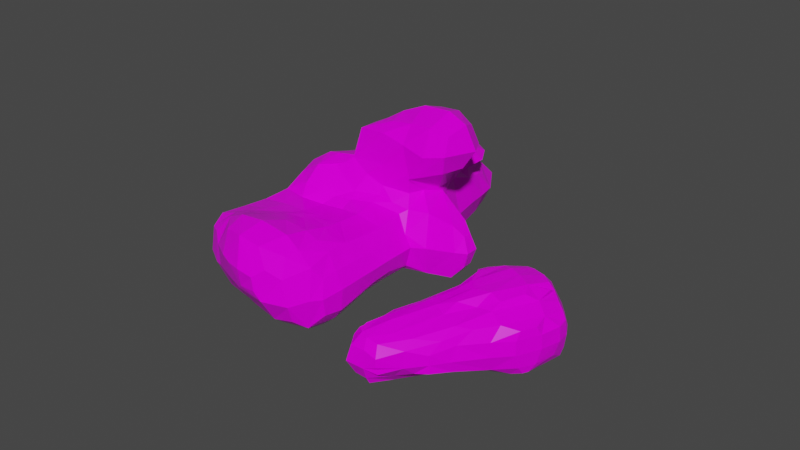 # Source: rocher.blend  (saved by Blender 2.81.16; exported with 4.5.12 LTS)
import bpy
from mathutils import Matrix  # noqa: F401  (used for matrix-valued properties, if any)

bpy.ops.wm.read_factory_settings(use_empty=True)
scene = bpy.context.scene
scene.name = 'Scene'

# ---- collections
col_collection = bpy.data.collections.new('Collection'); scene.collection.children.link(col_collection)

# ---- images (referenced by path relative to the original .blend; pixels are not part of the script)
import os
ASSET_DIR = os.environ.get("B2B_ASSET_DIR", "")  # directory of the original .blend (textures are referenced by path, not embedded)
HERE = os.path.dirname(os.path.abspath(__file__))  # packed textures are extracted next to this script under _unpacked/

def load_image(name, relpath, width, height, colorspace="sRGB"):
    """Load a texture the original file referenced (path relative to the .blend, or extracted next to this script)."""
    p = next((c for c in (os.path.join(HERE, relpath), os.path.join(ASSET_DIR, relpath)) if relpath and os.path.exists(c)), "")
    if p:
        img = bpy.data.images.load(p, check_existing=True)
        img.name = name
    else:  # same state as the original file: an image datablock whose file is absent (Cycles renders it pink)
        img = bpy.data.images.new(name, width, height)
        img.source = "FILE"
        img.filepath = "//" + (relpath or name)
    img.colorspace_settings.name = colorspace
    return img
img_rocher_albdedo = load_image('rocher_albdedo', 'rocher_albdedo.png', 1024, 1024, 'sRGB')
img_rocher_roughness = load_image('rocher_roughness', 'rocher_roughness.png', 1024, 1024, 'Non-Color')

# ---- materials (node trees are filled in below, after node groups)
mat_material = bpy.data.materials.new('Material')
mat_material.alpha_threshold = 0.0
mat_material.use_transparent_shadow = False
mat_material.line_color = (0.0, 0.0, 0.0, 1.0)

# ---- material node trees
mat_material.use_nodes = True; mat_material.node_tree.nodes.clear()
_N = mat_material.node_tree.nodes; _L = mat_material.node_tree.links
n0 = _N.new('ShaderNodeOutputMaterial'); n0.name = 'Material Output'; n0.location = (300, 300)
n1 = _N.new('ShaderNodeBsdfPrincipled'); n1.name = 'Principled BSDF'; n1.location = (10, 300)
n1.distribution = 'GGX'
n1.subsurface_method = 'BURLEY'
n1.inputs[3].default_value = 1.45
n1.inputs[13].default_value = 0.08182
n1.inputs[27].default_value = (0.0, 0.0, 0.0, 1.0)
n1.inputs[28].default_value = 1.0
n2 = _N.new('ShaderNodeTexImage'); n2.name = 'Image Texture'; n2.location = (-280, 280)
n2.image = img_rocher_albdedo
n3 = _N.new('ShaderNodeTexImage'); n3.name = 'Image Texture.001'; n3.location = (-280, 140)
n3.image = img_rocher_roughness
_L.new(n1.outputs[0], n0.inputs[0])
_L.new(n2.outputs[0], n1.inputs[0])
_L.new(n3.outputs[0], n1.inputs[2])
n0.is_active_output = True

# ---- world
world_world = bpy.data.worlds.new('World'); scene.world = world_world
world_world.use_nodes = True; world_world.node_tree.nodes.clear()
_N = world_world.node_tree.nodes; _L = world_world.node_tree.links
n0 = _N.new('ShaderNodeOutputWorld'); n0.name = 'World Output'; n0.location = (300, 300)
n1 = _N.new('ShaderNodeBackground'); n1.name = 'Background'; n1.location = (10, 300)
n1.inputs[0].default_value = (0.05088, 0.05088, 0.05088, 1.0)
_L.new(n1.outputs[0], n0.inputs[0])
n0.is_active_output = True
world_world.color = (0.05088, 0.05088, 0.05088)
world_world.use_sun_shadow = False
world_world.sun_shadow_jitter_overblur = 0.0

# ---- meshes
me_cube = bpy.data.meshes.new('Cube')
me_cube.from_pydata([(-0.6991, -0.7165, -0.1893), (-0.7033, -0.7216, 0.03562), (-1.095, 0.1367, -0.18), (-1.095, 0.1367, -0.1079), (-0.7845, -0.4937, -0.2271), (-0.8894, -0.4937, 0.03562), (-0.9123, -0.03066, -0.277), (-1.056, -0.03066, 0.03431), (-0.2752, -0.7157, -0.6141), (-0.0321, -0.7241, -0.6259), (-0.4324, -0.7519, -0.3538), (-0.4561, -0.8081, 0.03562), (-0.0321, -0.8108, -0.3884), (-0.0321, -0.8961, 0.03562), (-0.2928, -0.4937, -0.6685), (-0.3526, -0.0697, -0.7439), (-0.0321, -0.4937, -0.7543), (-0.0321, -0.0697, -0.9059), (-0.5048, -0.4937, -0.4391), (-0.5646, -0.0697, -0.5115), (-0.6841, -0.7161, 0.3293), (-0.7928, -0.4861, 0.4662), (-0.736, -0.3396, 0.7075), (-0.9447, -0.0697, 0.4597), (-0.7646, -0.0697, 0.7636), (-0.4513, -0.7586, 0.4662), (-0.3067, -0.7244, 0.7304), (-0.0321, -0.8466, 0.4597), (-0.0321, -0.743, 0.7629), (-0.5894, -0.6223, 0.612), (-0.4513, -0.4861, 0.7866), (-0.4278, -0.0273, 0.9702), (-0.0321, -0.4937, 0.9008), (-0.02619, -0.04658, 1.034), (0.1191, 0.1102, 1.14), (-0.7486, 0.4545, -0.6878), (-0.7787, 0.7784, -0.7168), (-1.096, 0.3434, -0.1819), (-1.111, 0.3825, -0.009792), (-1.096, 0.6221, -0.1819), (-1.117, 0.6644, 0.01576), (-0.9204, 0.3246, -0.3771), (-1.077, 0.309, 0.05685), (-0.9959, 0.7694, -0.3493), (-1.066, 0.834, 0.01576), (-0.735, 1.028, -0.6682), (-0.8054, 1.065, -0.3884), (-0.8471, 1.081, 0.03562), (-0.4803, 0.3296, -0.8053), (-0.4137, 0.7895, -0.9333), (0.04767, 0.5216, -1.033), (-0.06904, 0.3699, -0.9955), (-0.02527, 0.7229, -1.031), (-0.09822, 0.812, -1.005), (-0.6377, 0.1718, -0.5686), (-0.4561, 1.064, -0.7402), (-0.0321, 1.081, -0.7843), (-0.4561, 1.167, -0.3884), (-0.4561, 1.198, 0.03562), (-0.0321, 1.196, -0.3884), (-0.0321, 1.218, 0.03562), (-1.142, 0.4858, 0.4597), (-1.115, 0.5244, 0.8837), (-1.132, 0.7526, 0.4419), (-1.111, 0.7442, 0.8949), (-1.013, 0.2738, 0.4597), (-0.8742, 0.3349, 0.8933), (-1.075, 0.9222, 0.4419), (-1.011, 0.9138, 0.8949), (-1.094, 0.5604, 1.1), (-1.094, 0.6599, 1.1), (-0.8802, 0.5265, 1.196), (-0.8466, 0.7921, 1.181), (-0.9055, 1.059, 0.4419), (-0.8409, 1.026, 0.8949), (-0.683, 0.9958, 1.104), (-0.4278, 0.203, 1.06), (-0.1636, 0.1493, 1.091), (-0.4278, 0.3727, 1.239), (-0.4561, 0.7784, 1.314), (-0.02619, 0.3161, 1.251), (-0.0321, 0.7784, 1.319), (-0.4561, 1.181, 0.4597), (-0.4561, 1.105, 0.8837), (-0.0321, 1.19, 0.4597), (-0.0321, 1.12, 0.8837), (-0.4561, 1.018, 1.136), (-0.0321, 1.034, 1.158), (0.2325, -0.7203, -0.6206), (0.3177, -0.7611, -0.3884), (0.4282, -0.8036, -0.003366), (0.7015, -0.7305, 0.112), (0.2609, -0.4937, -0.6863), (0.3828, -0.03284, -0.7397), (0.6196, 0.1331, -0.6166), (0.493, -0.5317, -0.3944), (0.5937, -0.6983, -0.1707), (0.518, -0.1496, -0.5397), (0.816, -0.3904, -0.2476), (0.8647, -0.4999, 0.02138), (0.7829, -0.03284, -0.476), (1.063, -0.2928, -0.1907), (1.06, -0.2936, 0.05752), (1.099, -0.0697, -0.2785), (1.144, -0.1121, 0.05752), (0.3732, -0.7866, 0.4929), (0.2193, -0.7367, 0.7346), (0.7015, -0.7305, 0.3737), (0.502, -0.6823, 0.6564), (0.3732, -0.522, 0.7851), (0.3785, -0.04658, 0.9645), (0.843, -0.4863, 0.4969), (0.7017, -0.3996, 0.7109), (0.9844, -0.1633, 0.6201), (0.8295, -0.0105, 0.86), (0.2282, 0.1102, 1.14), (1.047, -0.2904, 0.3374), (1.104, -0.04107, 0.4711), (1.056, 0.1194, 0.7886), (0.3199, 0.5216, -1.033), (0.4335, 0.3699, -0.9375), (0.3909, 0.6564, -1.031), (0.4619, 0.7677, -1.003), (0.7829, 0.3336, -0.7676), (0.7736, 0.7363, -0.9464), (0.9023, 0.1785, -0.5809), (0.3919, 1.072, -0.7797), (0.816, 1.042, -0.7301), (0.3919, 1.178, -0.3884), (0.3919, 1.192, 0.03562), (0.816, 1.118, -0.3884), (0.816, 1.131, 0.03562), (1.24, 0.4751, -0.6988), (1.229, 0.7624, -0.7154), (1.456, 0.5498, -0.6105), (1.456, 0.6105, -0.6105), (1.233, 0.2797, -0.4191), (1.345, 0.2388, 0.03562), (1.348, 0.8837, -0.3884), (1.408, 0.9254, 0.03562), (1.502, 0.4989, -0.3884), (1.54, 0.4508, 0.03562), (1.502, 0.6717, -0.3884), (1.54, 0.7134, 0.03562), (1.081, 1.011, -0.6609), (1.136, 1.033, -0.3884), (1.196, 1.04, 0.03562), (0.5109, 0.253, 1.034), (0.5838, 0.9724, 1.071), (0.8369, 0.339, 1.036), (0.8411, 0.81, 1.004), (0.4069, 0.4096, 1.302), (0.4434, 0.7694, 1.299), (0.7414, 0.4373, 1.186), (0.7166, 0.6897, 1.217), (0.3919, 1.148, 0.4597), (0.4223, 1.056, 0.9115), (0.816, 1.087, 0.4597), (0.816, 1.022, 0.7939), (0.3012, 1.016, 1.133), (1.321, 0.2439, 0.4597), (1.215, 0.3567, 0.8255), (1.382, 0.9206, 0.4597), (1.232, 0.7899, 0.7829), (1.524, 0.4559, 0.4597), (1.494, 0.4997, 0.7027), (1.524, 0.7086, 0.4597), (1.494, 0.6563, 0.7027), (1.17, 1.023, 0.4597), (1.085, 1.004, 0.7176), (-5.903, -1.277, 0.5882), (-6.04, -1.348, 1.01), (-5.958, -1.324, 1.471), (-6.127, -1.128, 0.5843), (-6.229, -1.012, 0.636), (-6.345, -1.161, 1.001), (-6.209, -1.143, 1.46), (-6.472, -0.9898, 1.017), (-6.358, -0.9682, 1.411), (-4.171, -1.477, 0.5715), (-4.277, -1.547, 1.021), (-4.241, -1.558, 1.688), (-5.132, -1.447, 0.3873), (-5.286, -1.149, -0.05802), (-5.526, -1.335, 0.2469), (-4.475, -1.282, -0.114), (-4.55, -1.437, 0.2061), (-4.844, -1.202, -0.2241), (-5.0, -1.282, -0.03233), (-5.275, -1.528, 0.9889), (-5.171, -1.504, 1.75), (-5.688, -1.443, 0.9304), (-5.655, -1.369, 1.85), (-4.634, -1.549, 0.9458), (-4.717, -1.52, 1.811), (-5.209, -1.137, 2.004), (-3.733, -1.432, 0.4841), (-3.065, -1.368, 0.3646), (-3.642, -1.539, 1.034), (-3.5, -1.586, 1.758), (-2.705, -1.514, 1.18), (-2.656, -1.544, 1.722), (-2.958, -1.509, 0.9896), (-3.125, -1.574, 1.702), (-4.006, -1.242, -0.2031), (-3.853, -1.352, 0.1141), (-4.226, -1.095, -0.4777), (-3.349, -1.163, -0.2517), (-3.205, -1.263, 0.04329), (-3.604, -0.9789, -0.5734), (-5.376, -1.088, -0.06378), (-5.939, -1.087, 0.2492), (-6.144, -0.8859, 0.3572), (-5.223, -0.9744, -0.2345), (-5.539, -0.939, -0.0362), (-5.359, -0.736, -0.1815), (-5.664, -0.7877, 0.007631), (-5.953, -1.098, 1.793), (-6.549, -0.8689, 1.001), (-6.281, -0.8654, 1.716), (-5.17, -0.9711, 1.973), (-5.446, -0.7524, 1.854), (-6.304, -0.6248, 0.4498), (-6.459, -0.3949, 0.4933), (-5.527, -0.5032, -0.0797), (-5.854, -0.5558, 0.07297), (-5.793, -0.2835, -0.05397), (-6.178, -0.3446, 0.1472), (-6.625, -0.6756, 1.013), (-6.497, -0.6173, 1.807), (-6.759, -0.4408, 1.074), (-6.723, -0.4859, 1.868), (-5.715, -0.5568, 1.838), (-4.549, -0.8635, -0.535), (-4.797, -0.6311, -0.4221), (-3.925, -0.7696, -0.5997), (-4.212, -0.5411, -0.4072), (-4.729, -0.8143, 1.968), (-4.74, -0.6613, 1.916), (-4.251, -0.5712, 1.942), (-5.141, -0.4352, -0.2284), (-5.465, -0.229, -0.1649), (-4.482, -0.3041, -0.1382), (-4.356, -0.1773, -0.04716), (-4.844, -0.1244, -0.05157), (-4.532, -0.07328, 0.008682), (-5.219, -0.409, 1.75), (-5.149, -0.2845, 1.959), (-4.581, -0.2917, 1.804), (-4.732, -0.1827, 1.975), (-4.154, -1.483, 2.147), (-5.011, -1.366, 2.043), (-5.113, -1.297, 2.057), (-4.59, -1.391, 2.24), (-4.886, -1.175, 2.122), (-3.708, -1.502, 2.365), (-2.738, -1.505, 2.014), (-2.997, -1.471, 2.471), (-3.965, -1.338, 2.548), (-4.232, -1.075, 2.268), (-3.294, -1.226, 2.62), (-3.617, -0.9695, 2.333), (-4.874, -1.012, 2.038), (-6.24, -0.5111, 2.059), (-6.639, -0.428, 2.206), (-5.969, -0.4733, 2.148), (-6.112, -0.3302, 2.575), (-5.966, -0.1912, 2.72), (-4.467, -0.8552, 2.06), (-4.377, -0.7047, 2.013), (-4.0, -0.7495, 2.065), (-4.131, -0.6568, 1.995), (-5.523, -0.3782, 2.033), (-5.774, -0.1862, 2.647), (-5.579, -0.1193, 2.735), (-4.866, -0.1144, 2.144), (-5.245, -0.06153, 2.701), (-6.708, -0.1737, 0.5339), (-7.001, 0.04148, 0.5691), (-6.155, -0.08218, -0.1512), (-6.45, -0.1366, 0.08948), (-6.445, 0.1348, -0.1444), (-6.814, 0.07571, 0.1782), (-6.886, -0.2016, 0.9714), (-6.98, -0.2547, 1.945), (-7.134, 0.01917, 0.9272), (-7.2, 0.0292, 1.784), (-7.131, 0.166, 0.6198), (-6.596, 0.2952, -0.08449), (-7.041, 0.2998, 0.2334), (-7.173, 0.5445, 0.2358), (-7.333, 0.1932, 1.005), (-7.308, 0.1902, 1.673), (-7.357, 0.3159, 0.9438), (-7.274, 0.3479, 1.808), (-7.39, 0.5173, 1.043), (-7.263, 0.527, 1.488), (-5.779, -0.02078, -0.3177), (-6.064, 0.2012, -0.3556), (-5.036, 0.08427, -0.1591), (-4.689, 0.04213, -0.04174), (-5.401, 0.3085, -0.2545), (-6.374, 0.4193, -0.222), (-6.721, 0.4492, -0.03087), (-6.611, 0.6362, -0.1282), (-6.854, 0.5936, -0.02511), (-5.707, 0.5208, -0.1687), (-5.963, 0.7175, -0.1047), (-5.829, 0.8107, -0.0381), (-6.818, 0.605, 1.933), (-5.993, 0.7083, 1.998), (-7.378, 0.731, 0.3495), (-7.517, 0.7495, 0.983), (-7.251, 0.7194, 1.443), (-6.599, 0.7918, -0.0773), (-7.247, 0.8626, 0.1155), (-7.11, 1.045, 0.3125), (-6.365, 0.8304, -0.07233), (-6.461, 0.9711, -0.0245), (-6.828, 1.187, 0.2328), (-7.441, 0.897, 1.023), (-7.015, 0.8542, 1.662), (-7.292, 1.054, 0.9785), (-6.963, 1.025, 1.506), (-6.463, 0.9717, 1.808), (-7.115, 1.213, 0.9766), (-6.713, 1.167, 1.623), (-6.776, 1.374, 0.3328), (-6.899, 1.586, 1.052), (-6.755, 1.367, 1.537), (-6.842, -0.2816, 2.414), (-7.045, 0.04023, 2.219), (-6.468, -0.1519, 2.744), (-6.104, -0.1124, 2.827), (-6.847, 0.08562, 2.498), (-6.289, 0.05996, 2.718), (-7.137, 0.1648, 2.042), (-6.992, 0.2945, 2.391), (-6.966, 0.5049, 2.123), (-5.496, -0.004108, 2.943), (-6.345, 0.2253, 2.662), (-5.807, 0.2288, 2.86), (-4.837, 0.0116, 2.616), (-5.439, -0.04187, 2.922), (-5.818, 0.2842, 2.942), (-5.312, 0.02739, 3.832), (-4.963, 0.2227, 4.105), (-5.494, 0.2003, 3.854), (-5.067, 0.282, 4.105), (-6.589, 0.4288, 2.553), (-6.159, 0.4451, 2.787), (-6.699, 0.5178, 2.419), (-6.263, 0.5956, 2.736), (-5.431, 0.4531, 3.168), (-6.781, 0.5604, 2.203), (-6.113, 0.7224, 2.798), (-5.27, 0.4654, 3.41), (-6.704, 0.9604, 2.338), (-6.158, 0.9742, 2.79), (-6.938, 1.248, 2.35), (-6.221, 1.111, 2.72), (-2.237, -1.275, 0.2706), (-1.732, -1.167, 0.3874), (-2.191, -1.458, 1.247), (-2.239, -1.466, 1.631), (-2.057, -1.411, 0.9829), (-2.063, -1.358, 1.863), (-1.607, -1.218, 0.9053), (-1.807, -1.236, 1.616), (-2.677, -1.06, -0.3081), (-2.553, -1.182, -0.04718), (-2.97, -0.8811, -0.5203), (-2.202, -0.9438, -0.2373), (-1.725, -1.023, 0.09218), (-2.408, -0.7851, -0.3287), (-2.091, -0.7178, -0.01545), (-1.58, -1.014, 0.9619), (-1.911, -0.9555, 1.724), (-2.271, -0.7394, 1.885), (-1.653, -0.8666, 0.3962), (-1.874, -0.6824, 0.3154), (-1.596, -0.8906, 0.905), (-1.832, -0.8525, 1.379), (-1.813, -0.6731, 0.96), (-2.003, -0.7038, 1.426), (-3.282, -0.6494, -0.4486), (-3.561, -0.4146, -0.201), (-3.437, -0.2933, -0.04392), (-2.77, -0.5641, -0.2157), (-2.46, -0.5141, 0.04183), (-3.127, -0.4166, -0.1061), (-2.88, -0.304, 0.09102), (-3.168, -0.538, 2.003), (-3.556, -0.4524, 1.983), (-2.575, -0.5316, 1.865), (-2.874, -0.319, 1.793), (-3.956, -0.2855, -0.1054), (-3.866, -0.1993, -0.03778), (-4.196, -0.01679, 0.01947), (-3.12, -0.1018, 0.1721), (-3.588, 0.1993, 0.1078), (-3.892, -0.2293, 1.919), (-4.236, -0.01964, 2.012), (-3.172, -0.1062, 1.77), (-3.644, 0.1642, 1.812), (-2.228, -0.4755, 0.3911), (-2.564, -0.2707, 0.4866), (-2.135, -0.4595, 0.9706), (-2.309, -0.4909, 1.426), (-2.449, -0.249, 0.9765), (-2.629, -0.2814, 1.396), (-2.885, -0.06089, 0.5188), (-3.358, 0.1925, 0.3076), (-2.766, -0.0388, 0.9853), (-2.941, -0.07011, 1.362), (-3.151, 0.2075, 0.9612), (-3.334, 0.1776, 1.31), (-2.548, -1.452, 2.015), (-2.486, -1.355, 2.33), (-2.187, -1.149, 2.038), (-2.642, -1.074, 2.406), (-2.929, -0.8611, 2.272), (-2.285, -1.017, 2.108), (-2.582, -0.7989, 2.099), (-3.22, -0.6391, 2.104), (-3.64, -0.5659, 2.037), (-2.84, -0.6585, 2.045), (-4.327, 0.06605, 2.141), (-3.969, 0.1406, 2.039), (-4.737, 0.2089, -0.09314), (-4.456, 0.1819, -0.04074), (-4.945, 0.3842, -0.09806), (-4.638, 0.4355, -0.03134), (-3.674, 0.2691, 0.01101), (-4.134, 0.5904, 0.01305), (-3.601, 0.2518, 1.909), (-5.335, 0.5819, -0.0629), (-5.026, 0.6335, -0.00174), (-5.55, 0.6818, -0.04883), (-5.419, 0.8079, -0.006979), (-4.334, 0.7919, 0.1977), (-4.751, 0.9528, 0.2058), (-5.46, 0.8496, 2.01), (-4.266, 0.8861, 0.9299), (-4.268, 0.7806, 1.997), (-4.486, 0.9648, 0.9381), (-4.704, 0.9234, 2.061), (-3.101, 0.3703, 0.07742), (-3.528, 0.6867, 0.08916), (-2.515, 0.5354, 0.1202), (-2.772, 0.7167, 0.14), (-2.896, 0.3245, 0.9739), (-3.19, 0.4028, 1.887), (-3.462, 0.7676, 0.9759), (-3.912, 0.6729, 2.13), (-2.266, 0.5232, 1.024), (-2.504, 0.5454, 1.727), (-2.953, 0.798, 1.021), (-2.732, 0.7074, 1.723), (-4.046, 0.73, 0.2766), (-3.968, 0.7847, 0.9111), (-4.057, 0.7324, 1.665), (-5.592, 1.069, 0.03891), (-5.927, 1.284, 0.09461), (-5.133, 1.149, 0.2856), (-5.521, 1.348, 0.3815), (-5.587, 1.075, 1.959), (-5.922, 1.294, 1.857), (-4.916, 1.185, 0.9873), (-5.069, 1.17, 1.773), (-5.32, 1.389, 0.9792), (-5.507, 1.356, 1.592), (-6.403, 1.561, 0.337), (-5.818, 1.483, 0.4956), (-6.56, 1.728, 1.017), (-6.397, 1.545, 1.578), (-5.708, 1.551, 0.9533), (-5.812, 1.473, 1.42), (-2.283, 0.6315, 0.5029), (-2.427, 0.7255, 0.5064), (-2.124, 0.639, 0.9844), (-2.317, 0.6309, 1.429), (-2.317, 0.764, 0.9841), (-2.449, 0.7169, 1.425), (-4.394, 0.1077, 2.392), (-4.373, 0.1135, 3.044), (-3.832, 0.3005, 2.28), (-3.644, 0.2625, 2.939), (-4.446, 0.123, 3.942), (-4.552, 0.2381, 4.199), (-5.103, 0.4117, 4.032), (-4.848, 0.3996, 4.327), (-3.773, 0.2225, 3.787), (-3.933, 0.3327, 4.306), (-4.267, 0.53, 4.621), (-5.096, 0.6484, 3.111), (-5.449, 0.8791, 2.022), (-5.172, 0.7687, 2.993), (-4.381, 0.8268, 2.063), (-4.438, 0.8661, 3.166), (-4.557, 0.9882, 2.292), (-4.733, 0.971, 2.868), (-5.046, 0.5704, 3.691), (-4.811, 0.5774, 4.234), (-4.542, 0.8161, 3.731), (-4.41, 0.7281, 4.445), (-3.821, 0.4499, 2.305), (-3.636, 0.2589, 2.803), (-3.836, 0.6111, 2.273), (-3.539, 0.628, 2.896), (-2.864, 0.4879, 3.159), (-2.944, 0.7089, 3.184), (-3.038, 0.3051, 3.652), (-3.264, 0.4155, 4.374), (-3.458, 0.6476, 4.688), (-2.55, 0.4493, 3.787), (-2.738, 0.5125, 4.271), (-2.695, 0.794, 3.734), (-2.864, 0.7142, 4.468), (-4.061, 0.7391, 2.24), (-4.088, 0.8573, 2.96), (-4.31, 0.8897, 2.655), (-4.309, 0.8905, 2.756), (-3.339, 0.846, 3.285), (-3.78, 0.9413, 3.707), (-3.883, 0.8228, 4.478), (-3.207, 0.9196, 3.719), (-3.278, 0.8498, 4.269), (-5.689, 1.054, 2.061), (-5.648, 1.065, 2.907), (-6.496, 1.472, 2.346), (-5.852, 1.203, 2.804), (-4.856, 1.279, 2.383), (-5.115, 1.156, 2.818), (-5.325, 1.39, 2.436), (-5.486, 1.242, 2.744)], [], [(4, 5, 7, 6), (2, 6, 7, 3), (10, 12, 13, 11), (14, 15, 17, 16), (0, 10, 11, 1), (4, 6, 19, 18), (8, 14, 16, 9), (0, 1, 5, 4), (8, 9, 12, 10), (14, 18, 19, 15), (8, 10, 18, 14), (0, 4, 18, 10), (21, 22, 24, 23), (25, 27, 28, 26), (32, 33, 31, 30), (21, 29, 30, 22), (30, 31, 24, 22), (25, 26, 30, 29), (28, 32, 30, 26), (25, 29, 21, 20), (37, 38, 40, 39), (40, 44, 43, 39), (37, 39, 43, 41), (50, 51, 53, 52), (48, 49, 53, 51), (58, 60, 59, 57), (35, 36, 49, 48), (47, 58, 57, 46), (49, 55, 56, 53), (43, 44, 47, 46), (35, 41, 43, 36), (57, 59, 56, 55), (36, 43, 46, 45), (35, 48, 54, 41), (46, 57, 55, 45), (36, 45, 55, 49), (61, 62, 64, 63), (61, 65, 66, 62), (64, 68, 67, 63), (71, 72, 70, 69), (80, 81, 79, 78), (83, 85, 84, 82), (78, 79, 72, 71), (74, 83, 82, 73), (67, 68, 74, 73), (81, 87, 86, 79), (62, 69, 70, 64), (62, 66, 71, 69), (70, 72, 68, 64), (76, 77, 80, 78), (86, 87, 85, 83), (68, 72, 75, 74), (66, 76, 78, 71), (75, 86, 83, 74), (79, 86, 75, 72), (95, 98, 99, 96), (95, 97, 100, 98), (103, 104, 102, 101), (98, 101, 102, 99), (98, 100, 103, 101), (95, 96, 90, 89), (90, 96, 99, 91), (93, 97, 95, 92), (93, 94, 100, 97), (92, 95, 89, 88), (113, 114, 112, 111), (108, 111, 112, 109), (112, 114, 110, 109), (113, 117, 118, 114), (116, 117, 113, 111), (108, 109, 106, 105), (107, 111, 108, 105), (121, 122, 120, 119), (120, 122, 124, 123), (129, 131, 130, 128), (132, 133, 135, 134), (142, 143, 141, 140), (136, 140, 141, 137), (139, 143, 142, 138), (123, 124, 133, 132), (131, 146, 145, 130), (122, 126, 127, 124), (145, 146, 139, 138), (128, 130, 127, 126), (135, 142, 140, 134), (132, 134, 140, 136), (138, 142, 135, 133), (144, 145, 138, 133), (123, 132, 136, 125), (130, 145, 144, 127), (124, 127, 144, 133), (153, 154, 152, 151), (156, 158, 157, 155), (166, 167, 165, 164), (160, 164, 165, 161), (163, 167, 166, 162), (165, 167, 163, 161), (161, 163, 150, 149), (158, 169, 168, 157), (150, 158, 156, 148), (168, 169, 163, 162), (150, 154, 153, 149), (147, 149, 153, 151), (152, 154, 150, 148), (156, 159, 152, 148), (163, 169, 158, 150), (12, 89, 90, 13), (16, 17, 93, 92), (9, 88, 89, 12), (9, 16, 92, 88), (27, 105, 106, 28), (109, 110, 33, 32), (33, 110, 115, 34), (106, 109, 32, 28), (50, 119, 120, 51), (53, 122, 121, 52), (50, 52, 121, 119), (60, 129, 128, 59), (59, 128, 126, 56), (53, 56, 126, 122), (151, 152, 81, 80), (85, 156, 155, 84), (87, 159, 156, 85), (152, 159, 87, 81), (15, 48, 51, 17), (2, 3, 38, 37), (2, 37, 41, 6), (7, 42, 38, 3), (15, 19, 54, 48), (6, 41, 54, 19), (93, 120, 123, 94), (136, 137, 104, 103), (123, 125, 100, 94), (100, 125, 136, 103), (23, 24, 66, 65), (33, 77, 76, 31), (33, 34, 80, 77), (31, 76, 66, 24), (114, 149, 147, 110), (160, 161, 118, 117), (147, 151, 115, 110), (118, 161, 149, 114), (5, 21, 23, 7), (11, 13, 27, 25), (1, 20, 21, 5), (1, 11, 25, 20), (38, 61, 63, 40), (38, 42, 65, 61), (63, 67, 44, 40), (82, 84, 60, 58), (44, 67, 73, 47), (73, 82, 58, 47), (90, 91, 107, 105), (104, 117, 116, 102), (99, 111, 107, 91), (99, 102, 116, 111), (155, 157, 131, 129), (143, 166, 164, 141), (137, 141, 164, 160), (162, 166, 143, 139), (146, 168, 162, 139), (157, 168, 146, 131), (7, 23, 65, 42), (137, 160, 117, 104), (13, 90, 105, 27), (84, 155, 129, 60), (17, 51, 120, 93), (115, 151, 80, 34), (175, 176, 178, 177), (173, 175, 177, 174), (185, 186, 188, 187), (183, 187, 188, 184), (182, 184, 188, 186), (189, 190, 192, 191), (189, 193, 194, 190), (200, 201, 203, 202), (198, 202, 203, 199), (204, 207, 208, 205), (204, 206, 209, 207), (180, 198, 199, 181), (185, 204, 205, 186), (185, 187, 206, 204), (196, 205, 208, 197), (180, 181, 194, 193), (182, 189, 191, 184), (182, 186, 193, 189), (196, 197, 202, 198), (179, 180, 193, 186), (179, 196, 198, 180), (179, 186, 205, 196), (213, 214, 216, 215), (211, 214, 213, 210), (211, 212, 216, 214), (220, 221, 219, 217), (224, 225, 227, 226), (222, 223, 227, 225), (228, 229, 231, 230), (233, 234, 236, 235), (244, 245, 243, 242), (240, 241, 244, 242), (248, 249, 247, 246), (213, 215, 234, 233), (237, 238, 221, 220), (224, 226, 241, 240), (215, 216, 225, 224), (212, 222, 225, 216), (234, 240, 242, 236), (218, 219, 229, 228), (221, 232, 229, 219), (239, 248, 246, 238), (222, 228, 230, 223), (212, 218, 228, 222), (215, 224, 240, 234), (238, 246, 232, 221), (171, 191, 192, 172), (170, 184, 191, 171), (173, 174, 212, 211), (178, 219, 218, 177), (217, 219, 178, 176), (177, 218, 212, 174), (171, 172, 176, 175), (170, 171, 175, 173), (183, 184, 211, 210), (183, 210, 213, 187), (206, 233, 235, 209), (195, 220, 217, 192), (187, 213, 233, 206), (170, 173, 211, 184), (192, 217, 176, 172), (253, 254, 252, 251), (260, 261, 259, 258), (258, 259, 254, 253), (257, 260, 258, 255), (255, 258, 253, 250), (265, 266, 264, 263), (270, 271, 269, 268), (273, 275, 276, 274), (266, 273, 274, 267), (272, 273, 266, 265), (261, 270, 268, 259), (259, 268, 262, 254), (279, 280, 282, 281), (277, 278, 282, 280), (283, 284, 286, 285), (293, 294, 296, 295), (292, 294, 293, 291), (297, 298, 301, 299), (302, 303, 305, 304), (302, 304, 307, 306), (279, 281, 298, 297), (289, 303, 302, 288), (289, 290, 305, 303), (281, 282, 289, 288), (278, 287, 289, 282), (298, 302, 306, 301), (285, 286, 292, 291), (277, 283, 285, 278), (289, 293, 295, 290), (291, 293, 289, 287), (278, 285, 291, 287), (281, 288, 302, 298), (315, 318, 317, 314), (315, 316, 319, 318), (320, 321, 323, 322), (323, 326, 325, 322), (324, 326, 323, 321), (313, 321, 320, 312), (325, 326, 329, 328), (315, 320, 322, 316), (322, 325, 319, 316), (319, 325, 328, 327), (312, 320, 315, 311), (304, 305, 315, 314), (317, 318, 308, 307), (304, 314, 317, 307), (295, 296, 313, 312), (310, 324, 321, 309), (290, 295, 312, 311), (290, 311, 315, 305), (309, 321, 313, 296), (332, 333, 335, 334), (332, 334, 331, 330), (343, 344, 341, 339), (345, 346, 348, 347), (349, 350, 352, 351), (352, 355, 354, 351), (353, 355, 352, 350), (335, 341, 340, 334), (339, 341, 335, 333), (349, 351, 338, 337), (334, 337, 336, 331), (340, 341, 350, 349), (344, 353, 350, 341), (343, 345, 347, 344), (344, 347, 356, 353), (340, 349, 337, 334), (357, 358, 360, 359), (354, 355, 358, 357), (365, 366, 364, 363), (365, 367, 368, 366), (374, 375, 373, 372), (369, 372, 373, 370), (369, 371, 374, 372), (383, 384, 382, 381), (373, 375, 380, 379), (376, 381, 382, 377), (382, 384, 378, 377), (361, 370, 373, 362), (376, 377, 368, 367), (361, 362, 367, 365), (380, 383, 381, 379), (373, 376, 367, 362), (373, 379, 381, 376), (390, 391, 389, 388), (387, 391, 390, 386), (385, 386, 390, 388), (394, 395, 393, 392), (397, 398, 400, 399), (403, 404, 402, 401), (409, 410, 408, 407), (415, 416, 414, 413), (389, 391, 406, 405), (408, 410, 395, 394), (399, 400, 412, 411), (414, 416, 404, 403), (396, 397, 387, 386), (387, 397, 399, 391), (395, 403, 401, 393), (413, 414, 410, 409), (406, 409, 407, 405), (412, 415, 413, 411), (411, 413, 409, 406), (391, 399, 411, 406), (410, 414, 403, 395), (388, 389, 375, 374), (371, 385, 388, 374), (407, 408, 384, 383), (405, 407, 383, 380), (375, 389, 405, 380), (384, 408, 394, 378), (422, 423, 421, 420), (419, 422, 420, 418), (423, 426, 424, 421), (431, 432, 430, 429), (430, 432, 434, 433), (438, 439, 437, 436), (437, 439, 441, 440), (445, 446, 444, 443), (447, 448, 450, 449), (451, 455, 456, 452), (454, 458, 457, 453), (456, 458, 454, 452), (433, 434, 448, 447), (444, 461, 460, 443), (436, 437, 432, 431), (432, 437, 440, 434), (460, 461, 454, 453), (441, 445, 443, 440), (447, 449, 455, 451), (453, 457, 450, 448), (459, 460, 453, 448), (443, 460, 459, 440), (434, 440, 459, 448), (462, 463, 465, 464), (470, 471, 469, 468), (469, 471, 467, 466), (475, 477, 476, 474), (463, 472, 473, 465), (476, 477, 471, 470), (471, 477, 475, 467), (465, 470, 468, 464), (474, 476, 473, 472), (473, 476, 470, 465), (482, 483, 481, 480), (479, 482, 480, 478), (449, 450, 479, 478), (455, 480, 481, 456), (458, 483, 482, 457), (481, 483, 458, 456), (449, 478, 480, 455), (457, 482, 479, 450), (439, 462, 464, 441), (468, 469, 446, 445), (446, 469, 466, 442), (464, 468, 445, 441), (484, 486, 487, 485), (488, 492, 493, 489), (493, 494, 491, 489), (499, 501, 497, 495), (503, 505, 504, 502), (508, 509, 507, 506), (507, 509, 511, 510), (517, 518, 516, 515), (512, 515, 516, 513), (516, 518, 514, 513), (521, 522, 520, 519), (525, 527, 526, 524), (486, 506, 507, 487), (492, 512, 513, 493), (513, 514, 494, 493), (501, 522, 521, 500), (498, 500, 521, 519), (520, 522, 501, 499), (505, 525, 524, 504), (519, 520, 509, 508), (509, 520, 523, 511), (490, 491, 503, 502), (494, 505, 503, 491), (526, 527, 518, 517), (518, 527, 525, 514), (485, 487, 492, 488), (502, 504, 499, 495), (511, 517, 515, 510), (507, 510, 515, 512), (524, 526, 523, 520), (523, 526, 517, 511), (487, 507, 512, 492), (504, 524, 520, 499), (514, 525, 505, 494), (534, 535, 533, 532), (531, 535, 534, 530), (528, 530, 534, 532), (533, 535, 531, 529), (532, 533, 501, 500), (496, 528, 532, 500), (501, 533, 529, 497), (200, 363, 364, 201), (200, 202, 365, 363), (207, 369, 370, 208), (207, 209, 371, 369), (197, 361, 365, 202), (197, 208, 370, 361), (235, 236, 386, 385), (243, 397, 396, 242), (243, 245, 398, 397), (401, 402, 249, 248), (236, 242, 396, 386), (393, 401, 248, 239), (209, 235, 385, 371), (417, 418, 257, 256), (420, 421, 261, 260), (418, 420, 260, 257), (424, 425, 271, 270), (421, 424, 270, 261), (299, 429, 430, 300), (299, 301, 431, 429), (308, 439, 438, 307), (306, 307, 438, 436), (301, 306, 436, 431), (318, 319, 463, 462), (466, 467, 326, 324), (329, 475, 474, 328), (328, 474, 472, 327), (319, 327, 472, 463), (467, 475, 329, 326), (308, 318, 462, 439), (442, 466, 324, 310), (342, 484, 485, 343), (345, 488, 489, 346), (348, 491, 490, 347), (489, 491, 348, 346), (495, 497, 355, 353), (343, 485, 488, 345), (356, 502, 495, 353), (490, 502, 356, 347), (360, 531, 530, 359), (357, 359, 530, 528), (529, 531, 360, 358), (354, 357, 528, 496), (497, 529, 358, 355), (226, 227, 280, 279), (223, 277, 280, 227), (299, 300, 245, 244), (241, 297, 299, 244), (230, 231, 284, 283), (223, 230, 283, 277), (226, 279, 297, 241), (398, 430, 433, 400), (451, 452, 416, 415), (447, 451, 415, 412), (400, 433, 447, 412), (416, 452, 435, 404), (266, 267, 333, 332), (266, 332, 330, 264), (342, 343, 276, 275), (276, 343, 339, 274), (274, 339, 333, 267), (428, 486, 484, 427), (190, 251, 252, 192), (190, 194, 253, 251), (252, 254, 195, 192), (201, 256, 257, 203), (199, 203, 257, 255), (181, 250, 253, 194), (181, 199, 255, 250), (229, 263, 264, 231), (229, 232, 265, 263), (237, 268, 269, 238), (269, 271, 239, 238), (247, 273, 272, 246), (247, 249, 275, 273), (262, 268, 237, 220), (232, 246, 272, 265), (195, 254, 262, 220), (284, 330, 331, 286), (294, 337, 338, 296), (336, 337, 294, 292), (351, 354, 310, 309), (286, 331, 336, 292), (338, 351, 309, 296), (366, 418, 417, 364), (366, 368, 419, 418), (378, 423, 422, 377), (377, 422, 419, 368), (393, 425, 424, 392), (424, 426, 394, 392), (402, 404, 428, 427), (394, 426, 423, 378), (446, 500, 498, 444), (496, 500, 446, 442), (454, 508, 506, 452), (461, 519, 508, 454), (435, 452, 506, 486), (498, 519, 461, 444), (231, 264, 330, 284), (435, 486, 428, 404), (201, 364, 417, 256), (271, 425, 393, 239), (249, 402, 427, 275), (354, 496, 442, 310), (245, 300, 430, 398), (427, 484, 342, 275)])
_uv = me_cube.uv_layers.new(name='UVMap')
_uv.uv.foreach_set('vector', [0.2492, 0.9322, 0.2507, 0.9093, 0.2911, 0.9106, 0.2893, 0.9379, 0.3048, 0.9295, 0.2893, 0.9379, 0.2911, 0.9106, 0.3051, 0.9233, 0.9559, 0.8647, 0.9599, 0.8983, 0.9238, 0.898, 0.9227, 0.8627, 0.5361, 0.9546, 0.4999, 0.9601, 0.501, 0.9346, 0.5368, 0.9333, 0.9412, 0.8425, 0.9559, 0.8647, 0.9227, 0.8627, 0.9218, 0.8423, 0.3952, 0.6858, 0.3952, 0.7269, 0.3704, 0.715, 0.3748, 0.6788, 0.555, 0.9527, 0.5361, 0.9546, 0.5368, 0.9333, 0.5561, 0.9321, 0.2299, 0.9284, 0.2304, 0.9091, 0.2507, 0.9093, 0.2492, 0.9322, 0.9784, 0.8781, 0.9799, 0.8987, 0.9599, 0.8983, 0.9559, 0.8647, 0.2453, 0.9723, 0.2472, 0.9516, 0.2835, 0.9594, 0.2817, 0.9803, 0.2264, 0.9667, 0.225, 0.9436, 0.2472, 0.9516, 0.2453, 0.9723, 0.3931, 0.6654, 0.3952, 0.6858, 0.3748, 0.6788, 0.374, 0.6559, 0.2527, 0.8729, 0.2661, 0.8532, 0.2896, 0.8494, 0.2891, 0.8746, 0.8855, 0.864, 0.8872, 0.899, 0.8606, 0.9003, 0.8629, 0.877, 0.7832, 0.3274, 0.821, 0.329, 0.8233, 0.3619, 0.7848, 0.361, 0.2527, 0.8729, 0.2408, 0.8608, 0.2526, 0.8471, 0.2661, 0.8532, 0.7848, 0.361, 0.8233, 0.3619, 0.8209, 0.3871, 0.798, 0.3838, 0.8855, 0.864, 0.8629, 0.877, 0.8567, 0.8669, 0.8721, 0.8537, 0.7624, 0.3253, 0.7832, 0.3274, 0.7848, 0.361, 0.7644, 0.348, 0.8855, 0.864, 0.8721, 0.8537, 0.8836, 0.8373, 0.8966, 0.8444, 0.3225, 0.9305, 0.3267, 0.9159, 0.351, 0.9149, 0.3465, 0.9317, 0.351, 0.9149, 0.3654, 0.9159, 0.358, 0.9472, 0.3465, 0.9317, 0.3225, 0.9305, 0.3465, 0.9317, 0.358, 0.9472, 0.3194, 0.948, 0.4508, 0.9287, 0.4635, 0.9384, 0.4255, 0.9406, 0.4334, 0.9348, 0.4656, 0.9713, 0.4267, 0.9667, 0.4255, 0.9406, 0.4635, 0.9384, 0.7812, 0.8332, 0.7839, 0.7972, 0.8203, 0.7997, 0.8177, 0.8357, 0.4541, 0.9928, 0.4263, 0.9954, 0.4267, 0.9667, 0.4656, 0.9713, 0.7789, 0.8657, 0.7812, 0.8332, 0.8177, 0.8357, 0.8155, 0.8647, 0.4267, 0.9667, 0.4023, 0.968, 0.4016, 0.9324, 0.4255, 0.9406, 0.358, 0.9472, 0.3654, 0.9159, 0.3858, 0.9163, 0.3824, 0.9527, 0.3286, 0.9759, 0.3194, 0.948, 0.358, 0.9472, 0.3564, 0.9796, 0.8177, 0.8357, 0.8203, 0.7997, 0.8544, 0.8014, 0.8479, 0.8372, 0.3564, 0.9796, 0.358, 0.9472, 0.3824, 0.9527, 0.3779, 0.9768, 0.3286, 0.9759, 0.3163, 0.9866, 0.3043, 0.965, 0.3194, 0.948, 0.8155, 0.8647, 0.8177, 0.8357, 0.8479, 0.8372, 0.84, 0.8603, 0.4263, 0.9954, 0.4047, 0.991, 0.4023, 0.968, 0.4267, 0.9667, 0.3376, 0.8761, 0.3425, 0.8401, 0.3614, 0.8401, 0.3604, 0.8788, 0.3376, 0.8761, 0.3189, 0.8757, 0.3253, 0.8396, 0.3425, 0.8401, 0.3614, 0.8401, 0.3756, 0.8413, 0.3747, 0.8798, 0.3604, 0.8788, 0.8702, 0.4035, 0.8931, 0.4005, 0.8823, 0.4201, 0.8737, 0.4201, 0.8511, 0.3324, 0.8905, 0.3339, 0.8909, 0.3696, 0.8564, 0.366, 0.7085, 0.8272, 0.7112, 0.7911, 0.7475, 0.7943, 0.7449, 0.8304, 0.8564, 0.366, 0.8909, 0.3696, 0.8931, 0.4005, 0.8702, 0.4035, 0.7052, 0.8594, 0.7085, 0.8272, 0.7449, 0.8304, 0.7436, 0.868, 0.7427, 0.8815, 0.7042, 0.8731, 0.7052, 0.8594, 0.7436, 0.868, 0.8905, 0.3339, 0.9132, 0.3314, 0.9124, 0.3668, 0.8909, 0.3696, 0.3425, 0.8401, 0.3464, 0.8218, 0.355, 0.8223, 0.3614, 0.8401, 0.9705, 0.5621, 0.9755, 0.5803, 0.9498, 0.5883, 0.9529, 0.5689, 0.355, 0.8223, 0.3657, 0.8171, 0.3756, 0.8413, 0.3614, 0.8401, 0.972, 0.6194, 0.9755, 0.6414, 0.9649, 0.6578, 0.9568, 0.625, 0.6869, 0.825, 0.6877, 0.7888, 0.7112, 0.7911, 0.7085, 0.8272, 0.7042, 0.8731, 0.6808, 0.8565, 0.6883, 0.8444, 0.7052, 0.8594, 0.9755, 0.5803, 0.972, 0.6194, 0.9568, 0.625, 0.9498, 0.5883, 0.6883, 0.8444, 0.6869, 0.825, 0.7085, 0.8272, 0.7052, 0.8594, 0.8909, 0.3696, 0.9124, 0.3668, 0.9108, 0.3855, 0.8931, 0.4005, 0.9132, 0.4206, 0.9139, 0.3997, 0.937, 0.3898, 0.937, 0.4163, 0.5393, 0.8848, 0.507, 0.8839, 0.4971, 0.8606, 0.5269, 0.8556, 0.6625, 0.8661, 0.6377, 0.8505, 0.6453, 0.8362, 0.6643, 0.8455, 0.04855, 0.9787, 0.02664, 0.973, 0.02739, 0.9517, 0.04586, 0.9561, 0.5269, 0.8556, 0.4971, 0.8606, 0.4999, 0.8316, 0.5186, 0.8339, 0.96, 0.9455, 0.9417, 0.9529, 0.9276, 0.9381, 0.9603, 0.9285, 0.9276, 0.9381, 0.9417, 0.9529, 0.9248, 0.978, 0.9178, 0.9622, 0.02664, 0.9807, 0.009284, 0.97, 0.0, 0.9361, 0.02664, 0.9402, 0.4977, 0.8975, 0.4832, 0.8759, 0.4971, 0.8606, 0.507, 0.8839, 0.02664, 0.9402, 0.0, 0.9361, 0.002761, 0.9154, 0.023, 0.9202, 0.812, 0.2373, 0.8241, 0.2541, 0.7915, 0.2626, 0.785, 0.2474, 0.7677, 0.2786, 0.785, 0.2474, 0.7915, 0.2626, 0.7809, 0.2915, 0.7915, 0.2626, 0.8241, 0.2541, 0.8209, 0.2938, 0.7809, 0.2915, 0.5979, 0.8251, 0.6036, 0.8405, 0.5738, 0.8409, 0.5754, 0.8275, 0.6237, 0.826, 0.6036, 0.8405, 0.5979, 0.8251, 0.6207, 0.8043, 0.8704, 0.9463, 0.8584, 0.9369, 0.8635, 0.9218, 0.8848, 0.9342, 0.8953, 0.9625, 0.8838, 0.9769, 0.8704, 0.9463, 0.8848, 0.9342, 0.4396, 0.8994, 0.4301, 0.893, 0.4639, 0.895, 0.4512, 0.9056, 0.4639, 0.895, 0.4301, 0.893, 0.4329, 0.8659, 0.4668, 0.8635, 0.7866, 0.7608, 0.7893, 0.7243, 0.8257, 0.7269, 0.823, 0.7634, 0.455, 0.8237, 0.4303, 0.8246, 0.4432, 0.8043, 0.4485, 0.8044, 0.6396, 0.9288, 0.6049, 0.9163, 0.6146, 0.8961, 0.6459, 0.9154, 0.741, 0.9298, 0.7229, 0.9124, 0.7418, 0.8815, 0.7563, 0.8931, 0.5986, 0.9323, 0.6049, 0.9163, 0.6396, 0.9288, 0.6334, 0.9446, 0.4668, 0.8635, 0.4329, 0.8659, 0.4303, 0.8246, 0.455, 0.8237, 0.7893, 0.7243, 0.7918, 0.6913, 0.8278, 0.699, 0.8257, 0.7269, 0.4301, 0.893, 0.4029, 0.8963, 0.4058, 0.8597, 0.4329, 0.8659, 0.8278, 0.699, 0.7918, 0.6913, 0.7932, 0.6724, 0.8293, 0.6799, 0.823, 0.7634, 0.8257, 0.7269, 0.8551, 0.7285, 0.8567, 0.7652, 0.6594, 0.9322, 0.6396, 0.9288, 0.6459, 0.9154, 0.6617, 0.9275, 0.7256, 0.9471, 0.7147, 0.9296, 0.7229, 0.9124, 0.741, 0.9298, 0.6334, 0.9446, 0.6396, 0.9288, 0.6594, 0.9322, 0.6643, 0.9471, 0.8509, 0.7053, 0.8278, 0.699, 0.8293, 0.6799, 0.8567, 0.6913, 0.7546, 0.9759, 0.7256, 0.9471, 0.741, 0.9298, 0.7563, 0.9584, 0.8257, 0.7269, 0.8278, 0.699, 0.8509, 0.7053, 0.8551, 0.7285, 0.4329, 0.8659, 0.4058, 0.8597, 0.4086, 0.8364, 0.4303, 0.8246, 0.8611, 0.2666, 0.8827, 0.2692, 0.8894, 0.2935, 0.8585, 0.2966, 0.7117, 0.7518, 0.7243, 0.7187, 0.7529, 0.7213, 0.7502, 0.7579, 0.5726, 0.9002, 0.5561, 0.887, 0.5618, 0.8749, 0.5819, 0.8806, 0.9366, 0.6454, 0.9177, 0.6493, 0.9147, 0.6283, 0.9366, 0.6125, 0.7281, 0.6818, 0.7367, 0.659, 0.7577, 0.6584, 0.7566, 0.6719, 0.8681, 0.1957, 0.8816, 0.1957, 0.8929, 0.219, 0.8555, 0.2211, 0.8555, 0.2211, 0.8929, 0.219, 0.8939, 0.2554, 0.8533, 0.2562, 0.7243, 0.7187, 0.7326, 0.6962, 0.7552, 0.6907, 0.7529, 0.7213, 0.7066, 0.7138, 0.7243, 0.7187, 0.7117, 0.7518, 0.6991, 0.7364, 0.7552, 0.6907, 0.7326, 0.6962, 0.7281, 0.6818, 0.7566, 0.6719, 0.1066, 0.9558, 0.09025, 0.9433, 0.09405, 0.9222, 0.1066, 0.9154, 0.8946, 0.6394, 0.9043, 0.6125, 0.9147, 0.6238, 0.9147, 0.6542, 0.8894, 0.2935, 0.8827, 0.2692, 0.8939, 0.2554, 0.9078, 0.2781, 0.7117, 0.7518, 0.6919, 0.7604, 0.6788, 0.7456, 0.6991, 0.7364, 0.8929, 0.219, 0.9118, 0.2304, 0.9132, 0.2542, 0.8939, 0.2554, 0.9599, 0.8983, 0.9603, 0.9285, 0.9276, 0.9381, 0.9238, 0.898, 0.5368, 0.9333, 0.501, 0.9346, 0.4977, 0.8975, 0.5369, 0.9076, 0.9799, 0.8987, 0.9799, 0.9213, 0.9603, 0.9285, 0.9599, 0.8983, 0.5561, 0.9321, 0.5368, 0.9333, 0.5369, 0.9076, 0.5561, 0.9095, 0.8872, 0.899, 0.8848, 0.9342, 0.8635, 0.9218, 0.8606, 0.9003, 0.7809, 0.2915, 0.8209, 0.2938, 0.821, 0.329, 0.7832, 0.3274, 0.678, 0.8043, 0.678, 0.8394, 0.6643, 0.8253, 0.6659, 0.8162, 0.7629, 0.3037, 0.7809, 0.2915, 0.7832, 0.3274, 0.7624, 0.3253, 0.4508, 0.9287, 0.4512, 0.9056, 0.4639, 0.895, 0.4635, 0.9384, 0.4255, 0.9406, 0.4301, 0.893, 0.4396, 0.8994, 0.4334, 0.9348, 0.4508, 0.9287, 0.4334, 0.9348, 0.4396, 0.8994, 0.4512, 0.9056, 0.7839, 0.7972, 0.7866, 0.7608, 0.823, 0.7634, 0.8203, 0.7997, 0.8203, 0.7997, 0.823, 0.7634, 0.8567, 0.7652, 0.8544, 0.8014, 0.4255, 0.9406, 0.4016, 0.9324, 0.4029, 0.8963, 0.4301, 0.893, 0.8585, 0.2966, 0.8894, 0.2935, 0.8905, 0.3339, 0.8511, 0.3324, 0.7112, 0.7911, 0.7117, 0.7518, 0.7502, 0.7579, 0.7475, 0.7943, 0.6877, 0.7888, 0.6919, 0.7604, 0.7117, 0.7518, 0.7112, 0.7911, 0.8894, 0.2935, 0.9115, 0.3029, 0.9132, 0.3314, 0.8905, 0.3339, 0.4999, 0.9601, 0.4656, 0.9713, 0.4635, 0.9384, 0.501, 0.9346, 0.3048, 0.9295, 0.3051, 0.9233, 0.3267, 0.9159, 0.3225, 0.9305, 0.3048, 0.9295, 0.3225, 0.9305, 0.3194, 0.948, 0.2893, 0.9379, 0.2911, 0.9106, 0.3205, 0.91, 0.3267, 0.9159, 0.3051, 0.9233, 0.2817, 0.9803, 0.2835, 0.9594, 0.3043, 0.965, 0.3163, 0.9866, 0.3952, 0.7269, 0.3886, 0.7562, 0.3713, 0.7366, 0.3704, 0.715, 0.4977, 0.8975, 0.4639, 0.895, 0.4668, 0.8635, 0.4832, 0.8759, 0.6592, 0.8988, 0.6244, 0.8791, 0.6377, 0.8505, 0.6625, 0.8661, 0.4668, 0.8635, 0.4795, 0.8514, 0.4971, 0.8606, 0.4832, 0.8759, 0.4971, 0.8606, 0.4795, 0.8514, 0.4706, 0.8214, 0.4999, 0.8316, 0.2891, 0.8746, 0.2896, 0.8494, 0.3253, 0.8396, 0.3189, 0.8757, 0.821, 0.329, 0.8376, 0.3415, 0.8426, 0.3633, 0.8233, 0.3619, 0.821, 0.329, 0.8338, 0.3184, 0.8511, 0.3324, 0.8376, 0.3415, 0.8233, 0.3619, 0.8426, 0.3633, 0.8552, 0.3984, 0.8209, 0.3871, 0.8241, 0.2541, 0.8533, 0.2562, 0.8462, 0.2837, 0.8209, 0.2938, 0.5918, 0.8636, 0.5605, 0.8584, 0.5738, 0.8409, 0.6036, 0.8405, 0.8462, 0.2837, 0.8585, 0.2966, 0.8337, 0.3092, 0.8209, 0.2938, 0.8354, 0.2339, 0.8555, 0.2211, 0.8533, 0.2562, 0.8241, 0.2541, 0.2507, 0.9093, 0.2527, 0.8729, 0.2891, 0.8746, 0.2911, 0.9106, 0.9227, 0.8627, 0.9238, 0.898, 0.8872, 0.899, 0.8855, 0.864, 0.2304, 0.9091, 0.232, 0.8841, 0.2527, 0.8729, 0.2507, 0.9093, 0.9218, 0.8423, 0.9227, 0.8627, 0.8855, 0.864, 0.8966, 0.8444, 0.3267, 0.9159, 0.3376, 0.8761, 0.3604, 0.8788, 0.351, 0.9149, 0.3267, 0.9159, 0.3205, 0.91, 0.3189, 0.8757, 0.3376, 0.8761, 0.3604, 0.8788, 0.3747, 0.8798, 0.3654, 0.9159, 0.351, 0.9149, 0.7449, 0.8304, 0.7475, 0.7943, 0.7839, 0.7972, 0.7812, 0.8332, 0.3654, 0.9159, 0.3747, 0.8798, 0.3858, 0.8812, 0.3858, 0.9163, 0.7436, 0.868, 0.7449, 0.8304, 0.7812, 0.8332, 0.7789, 0.8657, 0.9276, 0.9381, 0.9178, 0.9622, 0.8953, 0.9625, 0.8848, 0.9342, 0.6377, 0.8505, 0.6036, 0.8405, 0.6237, 0.826, 0.6453, 0.8362, 0.8946, 0.6125, 0.8946, 0.6529, 0.8728, 0.6409, 0.8734, 0.6186, 0.04586, 0.9561, 0.02739, 0.9517, 0.0291, 0.9278, 0.04855, 0.9154, 0.7502, 0.7579, 0.7529, 0.7213, 0.7893, 0.7243, 0.7866, 0.7608, 0.6049, 0.9163, 0.5726, 0.9002, 0.5819, 0.8806, 0.6146, 0.8961, 0.6244, 0.8791, 0.6146, 0.8961, 0.5819, 0.8806, 0.5918, 0.8636, 0.5663, 0.9161, 0.5726, 0.9002, 0.6049, 0.9163, 0.5986, 0.9323, 0.7918, 0.6913, 0.7552, 0.6907, 0.7566, 0.6719, 0.7932, 0.6724, 0.7529, 0.7213, 0.7552, 0.6907, 0.7918, 0.6913, 0.7893, 0.7243, 0.2911, 0.9106, 0.2891, 0.8746, 0.3189, 0.8757, 0.3205, 0.91, 0.6244, 0.8791, 0.5918, 0.8636, 0.6036, 0.8405, 0.6377, 0.8505, 0.9238, 0.898, 0.9276, 0.9381, 0.8848, 0.9342, 0.8872, 0.899, 0.7475, 0.7943, 0.7502, 0.7579, 0.7866, 0.7608, 0.7839, 0.7972, 0.501, 0.9346, 0.4635, 0.9384, 0.4639, 0.895, 0.4977, 0.8975, 0.8337, 0.3092, 0.8585, 0.2966, 0.8511, 0.3324, 0.8338, 0.3184, 0.8728, 0.5065, 0.8728, 0.5452, 0.8572, 0.5421, 0.8577, 0.5089, 0.8699, 0.4698, 0.8728, 0.5065, 0.8577, 0.5089, 0.8597, 0.475, 0.4801, 0.6897, 0.5079, 0.6876, 0.5026, 0.7292, 0.4825, 0.7216, 0.5094, 0.7514, 0.4825, 0.7216, 0.5026, 0.7292, 0.541, 0.7633, 0.5402, 0.7287, 0.541, 0.7633, 0.5026, 0.7292, 0.5079, 0.6876, 0.5928, 0.723, 0.651, 0.6917, 0.6739, 0.7259, 0.6008, 0.7568, 0.5928, 0.723, 0.5698, 0.6733, 0.6421, 0.6538, 0.651, 0.6917, 0.5301, 0.5121, 0.5722, 0.4922, 0.5848, 0.5306, 0.5225, 0.5379, 0.5468, 0.5914, 0.5225, 0.5379, 0.5848, 0.5306, 0.6007, 0.559, 0.4587, 0.6546, 0.4349, 0.6028, 0.4542, 0.5835, 0.4794, 0.634, 0.4587, 0.6546, 0.4435, 0.6789, 0.4171, 0.631, 0.4349, 0.6028, 0.5651, 0.6426, 0.5468, 0.5914, 0.6007, 0.559, 0.6176, 0.6198, 0.4801, 0.6897, 0.4587, 0.6546, 0.4794, 0.634, 0.5079, 0.6876, 0.4801, 0.6897, 0.4825, 0.7216, 0.4435, 0.6789, 0.4587, 0.6546, 0.5054, 0.6141, 0.4794, 0.634, 0.4542, 0.5835, 0.4756, 0.5638, 0.5651, 0.6426, 0.6176, 0.6198, 0.6421, 0.6538, 0.5698, 0.6733, 0.5402, 0.7287, 0.5928, 0.723, 0.6008, 0.7568, 0.541, 0.7633, 0.5402, 0.7287, 0.5079, 0.6876, 0.5698, 0.6733, 0.5928, 0.723, 0.5054, 0.6141, 0.4756, 0.5638, 0.5225, 0.5379, 0.5468, 0.5914, 0.5257, 0.6469, 0.5651, 0.6426, 0.5698, 0.6733, 0.5079, 0.6876, 0.5257, 0.6469, 0.5054, 0.6141, 0.5468, 0.5914, 0.5651, 0.6426, 0.5257, 0.6469, 0.5079, 0.6876, 0.4794, 0.634, 0.5054, 0.6141, 0.03288, 0.6217, 0.03093, 0.5968, 0.04138, 0.5837, 0.05045, 0.6061, 0.01255, 0.5693, 0.03093, 0.5968, 0.03288, 0.6217, 0.02155, 0.613, 0.01255, 0.5693, 0.02602, 0.5493, 0.04138, 0.5837, 0.03093, 0.5968, 0.3185, 0.5286, 0.2983, 0.5077, 0.3048, 0.4392, 0.3261, 0.4651, 0.06725, 0.5885, 0.05743, 0.5639, 0.06913, 0.5334, 0.0805, 0.5622, 0.8257, 0.4602, 0.8055, 0.4651, 0.8014, 0.4342, 0.8206, 0.4258, 0.8301, 0.5098, 0.8273, 0.5773, 0.8153, 0.584, 0.8096, 0.5162, 0.05344, 0.6724, 0.06871, 0.6482, 0.08788, 0.695, 0.0732, 0.7216, 0.1126, 0.6376, 0.1234, 0.6629, 0.1178, 0.6791, 0.1041, 0.6704, 0.07957, 0.6176, 0.0908, 0.5872, 0.1126, 0.6376, 0.1041, 0.6704, 0.672, 0.1938, 0.6646, 0.1758, 0.6843, 0.145, 0.7039, 0.1481, 0.03288, 0.6217, 0.05045, 0.6061, 0.06871, 0.6482, 0.05344, 0.6724, 0.3064, 0.5662, 0.293, 0.5665, 0.2983, 0.5077, 0.3185, 0.5286, 0.06725, 0.5885, 0.0805, 0.5622, 0.0908, 0.5872, 0.07957, 0.6176, 0.05045, 0.6061, 0.04138, 0.5837, 0.05743, 0.5639, 0.06725, 0.5885, 0.02602, 0.5493, 0.04529, 0.5316, 0.05743, 0.5639, 0.04138, 0.5837, 0.06871, 0.6482, 0.07957, 0.6176, 0.1041, 0.6704, 0.08788, 0.695, 0.847, 0.5081, 0.8493, 0.568, 0.8273, 0.5773, 0.8301, 0.5098, 0.2983, 0.5077, 0.2806, 0.4857, 0.2832, 0.4201, 0.3048, 0.4392, 0.2869, 0.6075, 0.2612, 0.5824, 0.2691, 0.5292, 0.293, 0.5665, 0.8257, 0.4602, 0.8301, 0.5098, 0.8096, 0.5162, 0.8055, 0.4651, 0.8486, 0.4509, 0.847, 0.5081, 0.8301, 0.5098, 0.8257, 0.4602, 0.05045, 0.6061, 0.06725, 0.5885, 0.07957, 0.6176, 0.06871, 0.6482, 0.293, 0.5665, 0.2691, 0.5292, 0.2806, 0.4857, 0.2983, 0.5077, 0.618, 0.7816, 0.6008, 0.7568, 0.6739, 0.7259, 0.6527, 0.761, 0.58, 0.7825, 0.541, 0.7633, 0.6008, 0.7568, 0.618, 0.7816, 0.8699, 0.4698, 0.8597, 0.475, 0.8486, 0.4509, 0.8664, 0.4403, 0.8572, 0.5421, 0.8493, 0.568, 0.847, 0.5081, 0.8577, 0.5089, 0.8707, 0.5725, 0.8493, 0.568, 0.8572, 0.5421, 0.8728, 0.5452, 0.8577, 0.5089, 0.847, 0.5081, 0.8486, 0.4509, 0.8597, 0.475, 0.618, 0.7816, 0.6527, 0.761, 0.6597, 0.7796, 0.6268, 0.8043, 0.58, 0.7825, 0.618, 0.7816, 0.6268, 0.8043, 0.5867, 0.7991, 0.01825, 0.6217, 0.0, 0.6085, 0.01255, 0.5693, 0.02155, 0.613, 0.01825, 0.6217, 0.02155, 0.613, 0.03288, 0.6217, 0.02146, 0.6579, 0.04086, 0.7045, 0.05344, 0.6724, 0.0732, 0.7216, 0.06225, 0.7527, 0.3327, 0.5245, 0.3185, 0.5286, 0.3261, 0.4651, 0.3506, 0.4887, 0.02146, 0.6579, 0.03288, 0.6217, 0.05344, 0.6724, 0.04086, 0.7045, 0.58, 0.7825, 0.5867, 0.7991, 0.5541, 0.7937, 0.541, 0.7633, 0.6739, 0.7259, 0.6788, 0.7487, 0.6597, 0.7796, 0.6527, 0.761, 0.3575, 0.5723, 0.3375, 0.5497, 0.347, 0.5314, 0.3532, 0.54, 0.3491, 0.6761, 0.3248, 0.6539, 0.3316, 0.6028, 0.3563, 0.6203, 0.3563, 0.6203, 0.3316, 0.6028, 0.3375, 0.5497, 0.3575, 0.5723, 0.3704, 0.7029, 0.3491, 0.6761, 0.3563, 0.6203, 0.3704, 0.6445, 0.656, 0.5565, 0.6788, 0.5699, 0.673, 0.6295, 0.6521, 0.5984, 0.7065, 0.07509, 0.6795, 0.04703, 0.7301, 0.02319, 0.7249, 0.05867, 0.3035, 0.6263, 0.2948, 0.6165, 0.2983, 0.5954, 0.3111, 0.5868, 0.6586, 0.06976, 0.6571, 0.159, 0.6312, 0.1074, 0.6433, 0.08089, 0.6795, 0.04703, 0.6586, 0.06976, 0.6433, 0.08089, 0.6614, 0.05241, 0.6954, 0.1136, 0.6586, 0.06976, 0.6795, 0.04703, 0.7065, 0.07509, 0.3248, 0.6539, 0.3035, 0.6263, 0.3111, 0.5868, 0.3316, 0.6028, 0.3316, 0.6028, 0.3111, 0.5868, 0.3232, 0.5524, 0.3375, 0.5497, 0.08952, 0.5272, 0.08074, 0.5062, 0.09188, 0.4726, 0.1019, 0.4988, 0.8252, 0.9255, 0.8063, 0.9396, 0.8059, 0.9024, 0.8281, 0.8815, 0.7883, 0.5085, 0.7947, 0.5923, 0.7691, 0.5801, 0.7683, 0.5064, 0.742, 0.5095, 0.7415, 0.5832, 0.7254, 0.5561, 0.7248, 0.5186, 0.7546, 0.5715, 0.7415, 0.5832, 0.742, 0.5095, 0.7528, 0.5144, 0.101, 0.5555, 0.1136, 0.527, 0.1364, 0.5807, 0.1255, 0.6164, 0.1266, 0.4982, 0.1235, 0.4707, 0.133, 0.4568, 0.1406, 0.4751, 0.1266, 0.4982, 0.1406, 0.4751, 0.1604, 0.5273, 0.1486, 0.5519, 0.08952, 0.5272, 0.1019, 0.4988, 0.1136, 0.527, 0.101, 0.5555, 0.1065, 0.4497, 0.1235, 0.4707, 0.1266, 0.4982, 0.1127, 0.4836, 0.1065, 0.4497, 0.1243, 0.4338, 0.133, 0.4568, 0.1235, 0.4707, 0.1019, 0.4988, 0.09188, 0.4726, 0.1065, 0.4497, 0.1127, 0.4836, 0.7661, 0.4751, 0.755, 0.4804, 0.743, 0.4471, 0.763, 0.4408, 0.1136, 0.527, 0.1266, 0.4982, 0.1486, 0.5519, 0.1364, 0.5807, 0.7683, 0.5064, 0.7691, 0.5801, 0.7546, 0.5715, 0.7528, 0.5144, 0.8252, 0.9255, 0.8281, 0.9658, 0.8097, 0.9721, 0.8063, 0.9396, 0.743, 0.4471, 0.742, 0.5095, 0.7248, 0.5186, 0.7215, 0.4485, 0.7528, 0.5144, 0.742, 0.5095, 0.743, 0.4471, 0.755, 0.4804, 0.7661, 0.4751, 0.7683, 0.5064, 0.7528, 0.5144, 0.755, 0.4804, 0.1019, 0.4988, 0.1127, 0.4836, 0.1266, 0.4982, 0.1136, 0.527, 0.1486, 0.4201, 0.1723, 0.4817, 0.1621, 0.492, 0.1542, 0.4734, 0.1486, 0.4201, 0.1679, 0.4296, 0.1847, 0.4493, 0.1723, 0.4817, 0.9439, 0.05768, 0.976, 0.0, 0.9804, 0.01305, 0.9558, 0.06049, 0.9804, 0.01305, 1.0, 0.001332, 0.9699, 0.05944, 0.9558, 0.06049, 0.9218, 0.4697, 0.902, 0.4537, 0.9112, 0.4332, 0.9257, 0.4247, 0.7088, 0.5525, 0.6986, 0.5704, 0.6919, 0.5179, 0.7042, 0.5145, 0.7102, 0.9465, 0.7147, 1.0, 0.6975, 0.9925, 0.6788, 0.9512, 0.6936, 0.4392, 0.6919, 0.5179, 0.6788, 0.5136, 0.6788, 0.4557, 0.9558, 0.06049, 0.9699, 0.05944, 1.0, 0.121, 0.9762, 0.1161, 0.7147, 0.8815, 0.7102, 0.9465, 0.6788, 0.9512, 0.6987, 0.8895, 0.7042, 0.5145, 0.6919, 0.5179, 0.6936, 0.4392, 0.7049, 0.4596, 0.1406, 0.4751, 0.133, 0.4568, 0.1486, 0.4201, 0.1542, 0.4734, 0.1621, 0.492, 0.1723, 0.4817, 0.1713, 0.5371, 0.1604, 0.5273, 0.1406, 0.4751, 0.1542, 0.4734, 0.1621, 0.492, 0.1604, 0.5273, 0.7248, 0.5186, 0.7254, 0.5561, 0.7088, 0.5525, 0.7042, 0.5145, 0.9498, 0.5035, 0.9218, 0.4697, 0.9257, 0.4247, 0.9498, 0.4345, 0.7215, 0.4485, 0.7248, 0.5186, 0.7042, 0.5145, 0.7049, 0.4596, 0.7215, 0.4485, 0.7049, 0.4596, 0.6936, 0.4392, 0.7179, 0.4247, 0.7214, 0.5921, 0.6986, 0.5704, 0.7088, 0.5525, 0.7254, 0.5561, 0.8567, 0.7721, 0.8672, 0.7445, 0.8784, 0.762, 0.8702, 0.8051, 0.7895, 0.6584, 0.7671, 0.6396, 0.7697, 0.6166, 0.7985, 0.6316, 0.6228, 0.08369, 0.6345, 0.05642, 0.6406, 0.06043, 0.6233, 0.07878, 0.0695, 0.9571, 0.07041, 0.9277, 0.07923, 0.9328, 0.09025, 0.9636, 0.9037, 0.7927, 0.9125, 0.7612, 0.9231, 0.7725, 0.9099, 0.802, 0.2868, 0.1053, 0.2896, 0.1181, 0.2511, 0.05276, 0.2678, 0.06372, 0.9258, 0.7074, 0.9363, 0.7641, 0.9231, 0.7725, 0.9125, 0.7612, 0.8784, 0.762, 0.9017, 0.7286, 0.8913, 0.7697, 0.8702, 0.8051, 0.8885, 0.699, 0.9017, 0.7286, 0.8784, 0.762, 0.8672, 0.7445, 0.2769, 0.07593, 0.2678, 0.06372, 0.2475, 0.0362, 0.2702, 0.04023, 0.7671, 0.6396, 0.7484, 0.6315, 0.7582, 0.6021, 0.7697, 0.6166, 0.8913, 0.7697, 0.9017, 0.7286, 0.9125, 0.7612, 0.9037, 0.7927, 0.9053, 0.7319, 0.9258, 0.7074, 0.9125, 0.7612, 0.9017, 0.7286, 0.6228, 0.08369, 0.5489, 0.05466, 0.5536, 0.04107, 0.6345, 0.05642, 0.2957, 0.1483, 0.3667, 0.1921, 0.3258, 0.2012, 0.3082, 0.1835, 0.8913, 0.7697, 0.9037, 0.7927, 0.8852, 0.8202, 0.8702, 0.8051, 0.9471, 0.8115, 0.9562, 0.7735, 0.9668, 0.7808, 0.9656, 0.8373, 0.9135, 0.8067, 0.9363, 0.7641, 0.9562, 0.7735, 0.9471, 0.8115, 0.4947, 0.4653, 0.5658, 0.4389, 0.5524, 0.461, 0.52, 0.4685, 0.4947, 0.4653, 0.4751, 0.4298, 0.5384, 0.4247, 0.5658, 0.4389, 0.1037, 0.85, 0.1177, 0.8778, 0.1002, 0.9154, 0.09513, 0.8712, 0.4101, 0.5499, 0.4016, 0.5088, 0.4135, 0.4616, 0.4272, 0.5335, 0.07557, 0.8335, 0.08329, 0.8036, 0.1037, 0.85, 0.09513, 0.8712, 0.7823, 0.1145, 0.7964, 0.1553, 0.7809, 0.1504, 0.7624, 0.1088, 0.7759, 0.03962, 0.8099, 0.0321, 0.7902, 0.05957, 0.7696, 0.06545, 0.9635, 0.4869, 0.9533, 0.4925, 0.9498, 0.454, 0.9577, 0.4247, 0.7809, 0.1504, 0.7964, 0.1553, 0.8171, 0.1957, 0.7855, 0.1803, 0.443, 0.4996, 0.4272, 0.5335, 0.4135, 0.4616, 0.4373, 0.4548, 0.9635, 0.4869, 0.9577, 0.4247, 0.9814, 0.4316, 0.9814, 0.4908, 0.443, 0.4996, 0.4373, 0.4548, 0.4751, 0.4298, 0.4947, 0.4653, 0.7902, 0.05957, 0.7823, 0.1145, 0.7624, 0.1088, 0.7696, 0.06545, 0.9692, 0.5621, 0.9635, 0.4869, 0.9814, 0.4908, 0.9803, 0.5362, 0.9692, 0.5621, 0.9539, 0.5364, 0.9533, 0.4925, 0.9635, 0.4869, 0.9011, 0.02883, 0.8799, 0.04475, 0.8427, 0.03866, 0.87, 0.01786, 0.9282, 0.03552, 0.8799, 0.04475, 0.9011, 0.02883, 0.9387, 0.02251, 0.9142, 0.0, 0.9387, 0.02251, 0.9011, 0.02883, 0.87, 0.01786, 0.2884, 0.75, 0.2689, 0.7264, 0.279, 0.6657, 0.2877, 0.6979, 0.1257, 0.7202, 0.1348, 0.6897, 0.1655, 0.7364, 0.15, 0.7819, 0.2496, 0.7021, 0.225, 0.6623, 0.2398, 0.6089, 0.2585, 0.6389, 0.8396, 0.1188, 0.853, 0.1555, 0.8241, 0.1567, 0.8113, 0.1169, 0.9029, 0.1207, 0.917, 0.1513, 0.8814, 0.154, 0.8682, 0.121, 0.8427, 0.03866, 0.8799, 0.04475, 0.8514, 0.07734, 0.8216, 0.06765, 0.8241, 0.1567, 0.853, 0.1555, 0.8721, 0.1905, 0.8448, 0.1953, 0.9015, 0.05281, 0.9439, 0.04943, 0.9234, 0.06558, 0.8801, 0.08156, 0.8814, 0.154, 0.917, 0.1513, 0.9414, 0.1957, 0.8992, 0.1899, 0.1163, 0.7139, 0.1257, 0.7202, 0.1263, 0.7575, 0.1127, 0.7483, 0.1263, 0.7575, 0.1257, 0.7202, 0.15, 0.7819, 0.1373, 0.8051, 0.2689, 0.7264, 0.2496, 0.7021, 0.2585, 0.6389, 0.279, 0.6657, 0.8682, 0.121, 0.8814, 0.154, 0.853, 0.1555, 0.8396, 0.1188, 0.8514, 0.07734, 0.8396, 0.1188, 0.8113, 0.1169, 0.8216, 0.06765, 0.9234, 0.06558, 0.9029, 0.1207, 0.8682, 0.121, 0.8801, 0.08156, 0.8801, 0.08156, 0.8682, 0.121, 0.8396, 0.1188, 0.8514, 0.07734, 0.8799, 0.04475, 0.9015, 0.05281, 0.8801, 0.08156, 0.8514, 0.07734, 0.853, 0.1555, 0.8814, 0.154, 0.8992, 0.1899, 0.8721, 0.1905, 0.87, 0.01786, 0.8427, 0.03866, 0.8099, 0.0321, 0.8379, 0.006555, 0.08329, 0.8036, 0.09695, 0.7738, 0.1158, 0.8166, 0.1037, 0.85, 0.8113, 0.1169, 0.8241, 0.1567, 0.7964, 0.1553, 0.7823, 0.1145, 0.8216, 0.06765, 0.8113, 0.1169, 0.7823, 0.1145, 0.7902, 0.05957, 0.8099, 0.0321, 0.8427, 0.03866, 0.8216, 0.06765, 0.7902, 0.05957, 0.7964, 0.1553, 0.8241, 0.1567, 0.8448, 0.1953, 0.8171, 0.1957, 0.332, 0.7696, 0.3124, 0.7452, 0.3174, 0.7131, 0.3372, 0.7348, 0.3434, 0.7786, 0.332, 0.7696, 0.3372, 0.7348, 0.3614, 0.7484, 0.3124, 0.7452, 0.2993, 0.7246, 0.2967, 0.6917, 0.3174, 0.7131, 0.1527, 0.6184, 0.1635, 0.6434, 0.1459, 0.6636, 0.1422, 0.6392, 0.1459, 0.6636, 0.1635, 0.6434, 0.1867, 0.6824, 0.169, 0.727, 0.1659, 0.5627, 0.1793, 0.5714, 0.1726, 0.6075, 0.1618, 0.5824, 0.1726, 0.6075, 0.1793, 0.5714, 0.2061, 0.6258, 0.2008, 0.6634, 0.1045, 0.2196, 0.2029, 0.2215, 0.1895, 0.2578, 0.09982, 0.2383, 0.1892, 0.7729, 0.2072, 0.7313, 0.225, 0.7938, 0.2148, 0.8185, 0.6574, 0.3574, 0.6254, 0.4031, 0.5829, 0.3556, 0.6011, 0.2971, 0.1942, 0.2906, 0.1391, 0.3819, 0.08408, 0.3504, 0.08924, 0.3072, 0.3806, 0.5313, 0.3954, 0.5499, 0.3954, 0.6559, 0.3704, 0.592, 0.169, 0.727, 0.1867, 0.6824, 0.2072, 0.7313, 0.1892, 0.7729, 0.1895, 0.2578, 0.1577, 0.2699, 0.09278, 0.2636, 0.09982, 0.2383, 0.1618, 0.5824, 0.1726, 0.6075, 0.1635, 0.6434, 0.1527, 0.6184, 0.1635, 0.6434, 0.1726, 0.6075, 0.2008, 0.6634, 0.1867, 0.6824, 0.09278, 0.2636, 0.1577, 0.2699, 0.1942, 0.2906, 0.08924, 0.3072, 0.04756, 0.1845, 0.1045, 0.2196, 0.09982, 0.2383, 0.03922, 0.2202, 0.7324, 0.3807, 0.7031, 0.4232, 0.6254, 0.4031, 0.6574, 0.3574, 0.08924, 0.3072, 0.08408, 0.3504, 0.006517, 0.3505, 0.01561, 0.2864, 0.04065, 0.2462, 0.09278, 0.2636, 0.08924, 0.3072, 0.01561, 0.2864, 0.09982, 0.2383, 0.09278, 0.2636, 0.04065, 0.2462, 0.03922, 0.2202, 0.01978, 0.2351, 0.03922, 0.2202, 0.04065, 0.2462, 0.01561, 0.2864, 0.04861, 0.1104, 0.05961, 0.08192, 0.07667, 0.1205, 0.06139, 0.1526, 0.1235, 0.1477, 0.1783, 0.1431, 0.1856, 0.1843, 0.1167, 0.183, 0.1856, 0.1843, 0.1783, 0.1431, 0.2079, 0.1136, 0.2102, 0.1448, 0.1933, 0.06717, 0.1695, 0.1138, 0.1285, 0.1137, 0.1492, 0.04243, 0.05961, 0.08192, 0.08892, 0.04459, 0.09178, 0.09681, 0.07667, 0.1205, 0.1285, 0.1137, 0.1695, 0.1138, 0.1783, 0.1431, 0.1235, 0.1477, 0.1783, 0.1431, 0.1695, 0.1138, 0.1933, 0.06717, 0.2079, 0.1136, 0.07667, 0.1205, 0.1235, 0.1477, 0.1167, 0.183, 0.06139, 0.1526, 0.1492, 0.04243, 0.1285, 0.1137, 0.09178, 0.09681, 0.08892, 0.04459, 0.09178, 0.09681, 0.1285, 0.1137, 0.1235, 0.1477, 0.07667, 0.1205, 0.06961, 0.4031, 0.109, 0.4003, 0.1069, 0.4119, 0.06602, 0.4201, 0.03128, 0.3857, 0.06961, 0.4031, 0.06602, 0.4201, 0.02827, 0.3984, 0.0, 0.3728, 0.006517, 0.3505, 0.03128, 0.3857, 0.02827, 0.3984, 0.6254, 0.4031, 0.6213, 0.4159, 0.5964, 0.3826, 0.5829, 0.3556, 0.1391, 0.3819, 0.109, 0.4003, 0.06961, 0.4031, 0.08408, 0.3504, 0.1069, 0.4119, 0.109, 0.4003, 0.1391, 0.3819, 0.1351, 0.4021, 0.7031, 0.4232, 0.6639, 0.4247, 0.6213, 0.4159, 0.6254, 0.4031, 0.08408, 0.3504, 0.06961, 0.4031, 0.03128, 0.3857, 0.006517, 0.3505, 0.1793, 0.5714, 0.198, 0.5522, 0.2154, 0.5908, 0.2061, 0.6258, 0.1167, 0.183, 0.1856, 0.1843, 0.2029, 0.2215, 0.1045, 0.2196, 0.9451, 0.6125, 0.9194, 0.5889, 0.9227, 0.5416, 0.9434, 0.5493, 0.06139, 0.1526, 0.1167, 0.183, 0.1045, 0.2196, 0.04756, 0.1845, 0.6168, 0.1846, 0.5998, 0.2321, 0.5431, 0.2177, 0.5674, 0.1584, 0.5034, 0.1148, 0.4857, 0.1718, 0.4528, 0.1384, 0.4877, 0.09649, 0.4528, 0.1384, 0.4418, 0.1012, 0.4893, 0.06992, 0.4877, 0.09649, 0.2911, 0.2638, 0.2715, 0.2331, 0.2894, 0.2, 0.2978, 0.2092, 0.3872, 0.2534, 0.3981, 0.2898, 0.3405, 0.2654, 0.3456, 0.2242, 0.9762, 0.1219, 0.9762, 0.1776, 0.9444, 0.167, 0.9623, 0.1239, 0.8059, 0.9541, 0.7779, 0.9361, 0.7857, 0.8823, 0.8059, 0.8815, 0.3704, 0.4816, 0.3775, 0.4201, 0.3941, 0.4355, 0.3988, 0.4751, 0.464, 0.2326, 0.4321, 0.2637, 0.4034, 0.2295, 0.4188, 0.1855, 0.05153, 0.9154, 0.0695, 0.9271, 0.0695, 0.9809, 0.04855, 0.962, 0.2458, 0.2652, 0.2544, 0.2671, 0.2676, 0.2894, 0.2063, 0.2798, 0.3917, 0.3338, 0.3634, 0.3805, 0.316, 0.3762, 0.3251, 0.3279, 0.9496, 0.121, 0.9623, 0.1239, 0.9444, 0.167, 0.9439, 0.1786, 0.4857, 0.1718, 0.464, 0.2326, 0.4188, 0.1855, 0.4528, 0.1384, 0.4188, 0.1855, 0.4016, 0.159, 0.4418, 0.1012, 0.4528, 0.1384, 0.2715, 0.2331, 0.2544, 0.2671, 0.2458, 0.2652, 0.2198, 0.2375, 0.1972, 0.2493, 0.2198, 0.2375, 0.2458, 0.2652, 0.2063, 0.2798, 0.2676, 0.2894, 0.2544, 0.2671, 0.2715, 0.2331, 0.2911, 0.2638, 0.3981, 0.2898, 0.3917, 0.3338, 0.3251, 0.3279, 0.3405, 0.2654, 0.2063, 0.2798, 0.2676, 0.2894, 0.2521, 0.3358, 0.2049, 0.3, 0.2521, 0.3358, 0.2676, 0.2894, 0.2816, 0.3579, 0.2659, 0.3901, 0.3751, 0.2265, 0.3954, 0.2532, 0.3872, 0.2534, 0.3456, 0.2242, 0.7759, 0.9269, 0.7566, 0.9206, 0.7631, 0.8885, 0.7779, 0.8815, 0.316, 0.3762, 0.3634, 0.3805, 0.3726, 0.4196, 0.3079, 0.4201, 0.3726, 0.4196, 0.3634, 0.3805, 0.3917, 0.3338, 0.4016, 0.3743, 0.5674, 0.1584, 0.5431, 0.2177, 0.4857, 0.1718, 0.5034, 0.1148, 0.3456, 0.2242, 0.3405, 0.2654, 0.2911, 0.2638, 0.2978, 0.2092, 0.3804, 0.5303, 0.3704, 0.4816, 0.3988, 0.4751, 0.3988, 0.5313, 0.5529, 0.2241, 0.4918, 0.2675, 0.4321, 0.2637, 0.464, 0.2326, 0.3251, 0.3279, 0.316, 0.3762, 0.2816, 0.3579, 0.2676, 0.2894, 0.2816, 0.3579, 0.316, 0.3762, 0.3079, 0.4201, 0.2659, 0.3901, 0.5431, 0.2177, 0.5529, 0.2241, 0.464, 0.2326, 0.4857, 0.1718, 0.3405, 0.2654, 0.3251, 0.3279, 0.2676, 0.2894, 0.2911, 0.2638, 0.7779, 0.9947, 0.7563, 0.9652, 0.7566, 0.9206, 0.7759, 0.9269, 0.2462, 0.1731, 0.2748, 0.1661, 0.2743, 0.1991, 0.2333, 0.2121, 0.2862, 0.1369, 0.2748, 0.1661, 0.2462, 0.1731, 0.2596, 0.07305, 0.9623, 0.2918, 0.9132, 0.3494, 0.9391, 0.2518, 0.9562, 0.2151, 0.9939, 0.693, 0.9936, 0.7242, 0.9818, 0.7539, 0.9739, 0.7356, 0.2333, 0.2121, 0.2743, 0.1991, 0.2715, 0.2331, 0.2198, 0.2375, 0.9811, 0.275, 0.9623, 0.2918, 0.9562, 0.2151, 0.9859, 0.1957, 0.9866, 0.6584, 0.9939, 0.693, 0.9739, 0.7356, 0.9591, 0.6911, 0.5301, 0.5121, 0.52, 0.4685, 0.5524, 0.461, 0.5722, 0.4922, 0.5301, 0.5121, 0.5225, 0.5379, 0.4947, 0.4653, 0.52, 0.4685, 0.4349, 0.6028, 0.4101, 0.5499, 0.4272, 0.5335, 0.4542, 0.5835, 0.4349, 0.6028, 0.4171, 0.631, 0.4022, 0.5779, 0.4101, 0.5499, 0.4756, 0.5638, 0.443, 0.4996, 0.4947, 0.4653, 0.5225, 0.5379, 0.4756, 0.5638, 0.4542, 0.5835, 0.4272, 0.5335, 0.443, 0.4996, 0.0732, 0.7216, 0.08788, 0.695, 0.1127, 0.7483, 0.09695, 0.7738, 0.1178, 0.6791, 0.1257, 0.7202, 0.1163, 0.7139, 0.1041, 0.6704, 0.1178, 0.6791, 0.1234, 0.6629, 0.1348, 0.6897, 0.1257, 0.7202, 0.2585, 0.6389, 0.2398, 0.6089, 0.2521, 0.5673, 0.2612, 0.5824, 0.8281, 0.9047, 0.8529, 0.8815, 0.8529, 0.9264, 0.8424, 0.9605, 0.279, 0.6657, 0.2585, 0.6389, 0.2612, 0.5824, 0.2869, 0.6075, 0.06225, 0.7527, 0.0732, 0.7216, 0.09695, 0.7738, 0.08329, 0.8036, 0.5926, 0.474, 0.6163, 0.4586, 0.643, 0.4963, 0.5983, 0.4897, 0.3372, 0.7348, 0.3174, 0.7131, 0.3248, 0.6539, 0.3491, 0.6761, 0.3614, 0.7484, 0.3372, 0.7348, 0.3491, 0.6761, 0.3704, 0.7029, 0.2967, 0.6917, 0.2887, 0.6575, 0.2948, 0.6165, 0.3035, 0.6263, 0.3174, 0.7131, 0.2967, 0.6917, 0.3035, 0.6263, 0.3248, 0.6539, 0.1255, 0.6164, 0.1422, 0.6392, 0.1459, 0.6636, 0.1296, 0.647, 0.1255, 0.6164, 0.1364, 0.5807, 0.1527, 0.6184, 0.1422, 0.6392, 0.1713, 0.5371, 0.1793, 0.5714, 0.1659, 0.5627, 0.1604, 0.5273, 0.1486, 0.5519, 0.1604, 0.5273, 0.1659, 0.5627, 0.1618, 0.5824, 0.1364, 0.5807, 0.1486, 0.5519, 0.1618, 0.5824, 0.1527, 0.6184, 0.1723, 0.4817, 0.1847, 0.4493, 0.2098, 0.5206, 0.198, 0.5522, 0.9227, 0.5416, 0.9001, 0.5174, 0.902, 0.4537, 0.9218, 0.4697, 0.1959, 0.03777, 0.1933, 0.06717, 0.1492, 0.04243, 0.1579, 0.01557, 0.1579, 0.01557, 0.1492, 0.04243, 0.08892, 0.04459, 0.09487, 0.01457, 0.1847, 0.4493, 0.2021, 0.4508, 0.225, 0.4779, 0.2098, 0.5206, 0.9001, 0.5174, 0.8728, 0.4845, 0.8842, 0.4535, 0.902, 0.4537, 0.1713, 0.5371, 0.1723, 0.4817, 0.198, 0.5522, 0.1793, 0.5714, 0.9434, 0.5493, 0.9227, 0.5416, 0.9218, 0.4697, 0.9498, 0.5035, 0.6197, 0.1416, 0.6168, 0.1846, 0.5674, 0.1584, 0.6228, 0.08369, 0.5489, 0.05466, 0.5034, 0.1148, 0.4877, 0.09649, 0.5123, 0.06992, 0.07923, 0.9328, 0.07958, 0.9154, 0.09025, 0.9289, 0.09025, 0.9636, 0.4877, 0.09649, 0.4893, 0.06992, 0.5161, 0.06251, 0.5123, 0.06992, 0.9498, 0.6838, 0.9591, 0.6911, 0.9363, 0.7641, 0.9258, 0.7074, 0.6228, 0.08369, 0.5674, 0.1584, 0.5034, 0.1148, 0.5489, 0.05466, 0.3258, 0.2012, 0.3456, 0.2242, 0.2978, 0.2092, 0.3082, 0.1835, 0.3751, 0.2265, 0.3456, 0.2242, 0.3258, 0.2012, 0.3667, 0.1921, 0.9668, 0.7808, 0.9818, 0.7539, 0.9939, 0.8064, 0.9656, 0.8373, 0.953, 0.3749, 0.9249, 0.3898, 0.9132, 0.3494, 0.9623, 0.2918, 0.9739, 0.7356, 0.9818, 0.7539, 0.9668, 0.7808, 0.9562, 0.7735, 0.9859, 0.3892, 0.953, 0.3749, 0.9623, 0.2918, 0.9811, 0.275, 0.9591, 0.6911, 0.9739, 0.7356, 0.9562, 0.7735, 0.9363, 0.7641, 0.3901, 0.7562, 0.3901, 0.7938, 0.3769, 0.811, 0.3704, 0.7788, 0.8055, 0.4651, 0.7856, 0.4703, 0.7824, 0.431, 0.8014, 0.4342, 0.1255, 0.6164, 0.1296, 0.647, 0.1234, 0.6629, 0.1126, 0.6376, 0.0908, 0.5872, 0.101, 0.5555, 0.1255, 0.6164, 0.1126, 0.6376, 0.8096, 0.5162, 0.8153, 0.584, 0.7947, 0.5923, 0.7883, 0.5085, 0.8055, 0.4651, 0.8096, 0.5162, 0.7883, 0.5085, 0.7856, 0.4703, 0.0805, 0.5622, 0.08952, 0.5272, 0.101, 0.5555, 0.0908, 0.5872, 0.1348, 0.6897, 0.1459, 0.6636, 0.169, 0.727, 0.1655, 0.7364, 0.6574, 0.3574, 0.6011, 0.2971, 0.6521, 0.3098, 0.6701, 0.3385, 0.7324, 0.3807, 0.6574, 0.3574, 0.6701, 0.3385, 0.7277, 0.3509, 0.7522, 0.3424, 0.7624, 0.3405, 0.7324, 0.3807, 0.7277, 0.3509, 0.6521, 0.3098, 0.6011, 0.2971, 0.6181, 0.2649, 0.6279, 0.2653, 0.6795, 0.04703, 0.6614, 0.05241, 0.6585, 0.038, 0.6804, 0.01432, 0.6795, 0.04703, 0.6804, 0.01432, 0.7219, 0.0, 0.7301, 0.02319, 0.6197, 0.1416, 0.6228, 0.08369, 0.6312, 0.1074, 0.6571, 0.159, 0.6312, 0.1074, 0.6228, 0.08369, 0.6233, 0.07878, 0.6433, 0.08089, 0.6433, 0.08089, 0.6233, 0.07878, 0.6585, 0.038, 0.6614, 0.05241, 0.6249, 0.2314, 0.5998, 0.2321, 0.6168, 0.1846, 0.6331, 0.2001, 0.651, 0.6917, 0.6699, 0.6688, 0.6742, 0.6757, 0.6739, 0.7259, 0.651, 0.6917, 0.6421, 0.6538, 0.673, 0.6295, 0.6699, 0.6688, 0.347, 0.5314, 0.3375, 0.5497, 0.3327, 0.5245, 0.3506, 0.4887, 0.5722, 0.4922, 0.5983, 0.4897, 0.643, 0.4963, 0.5848, 0.5306, 0.6007, 0.559, 0.5848, 0.5306, 0.643, 0.4963, 0.656, 0.5565, 0.6176, 0.6198, 0.6521, 0.5984, 0.673, 0.6295, 0.6421, 0.6538, 0.6176, 0.6198, 0.6007, 0.559, 0.656, 0.5565, 0.6521, 0.5984, 0.7554, 0.04973, 0.7249, 0.05867, 0.7301, 0.02319, 0.7593, 0.03104, 0.7554, 0.04973, 0.7196, 0.1068, 0.7065, 0.07509, 0.7249, 0.05867, 0.3064, 0.5662, 0.3111, 0.5868, 0.2983, 0.5954, 0.293, 0.5665, 0.2983, 0.5954, 0.2948, 0.6165, 0.2869, 0.6075, 0.293, 0.5665, 0.6843, 0.145, 0.6586, 0.06976, 0.6954, 0.1136, 0.7039, 0.1481, 0.6843, 0.145, 0.6646, 0.1758, 0.6571, 0.159, 0.6586, 0.06976, 0.3232, 0.5524, 0.3111, 0.5868, 0.3064, 0.5662, 0.3185, 0.5286, 0.7196, 0.1068, 0.7039, 0.1481, 0.6954, 0.1136, 0.7065, 0.07509, 0.3327, 0.5245, 0.3375, 0.5497, 0.3232, 0.5524, 0.3185, 0.5286, 0.7947, 0.5923, 0.7985, 0.6316, 0.7697, 0.6166, 0.7691, 0.5801, 0.7415, 0.5832, 0.7484, 0.6315, 0.7298, 0.6089, 0.7254, 0.5561, 0.7582, 0.6021, 0.7484, 0.6315, 0.7415, 0.5832, 0.7546, 0.5715, 0.2678, 0.06372, 0.2511, 0.05276, 0.2201, 0.114, 0.229, 0.04457, 0.7691, 0.5801, 0.7697, 0.6166, 0.7582, 0.6021, 0.7546, 0.5715, 0.2475, 0.0362, 0.2678, 0.06372, 0.229, 0.04457, 0.1993, 0.0, 0.5658, 0.4389, 0.6163, 0.4586, 0.5926, 0.474, 0.5524, 0.461, 0.361, 0.7914, 0.3503, 0.8171, 0.3434, 0.7786, 0.3614, 0.7484, 0.3073, 0.7749, 0.3124, 0.7452, 0.332, 0.7696, 0.3263, 0.8073, 0.3263, 0.8073, 0.332, 0.7696, 0.3434, 0.7786, 0.3503, 0.8171, 0.279, 0.6657, 0.2887, 0.6575, 0.2967, 0.6917, 0.2877, 0.6979, 0.2967, 0.6917, 0.2993, 0.7246, 0.2884, 0.75, 0.2877, 0.6979, 0.6396, 0.2119, 0.6279, 0.2653, 0.6249, 0.2314, 0.6331, 0.2001, 0.2884, 0.75, 0.2993, 0.7246, 0.3124, 0.7452, 0.3073, 0.7749, 0.2029, 0.2215, 0.2198, 0.2375, 0.1972, 0.2493, 0.1895, 0.2578, 0.2128, 0.1588, 0.2198, 0.2375, 0.2029, 0.2215, 0.2119, 0.1579, 0.1942, 0.2906, 0.2049, 0.3, 0.207, 0.3029, 0.1605, 0.3486, 0.1577, 0.2699, 0.2063, 0.2798, 0.2049, 0.3, 0.1942, 0.2906, 0.6181, 0.2649, 0.6011, 0.2971, 0.5962, 0.2326, 0.5998, 0.2321, 0.1972, 0.2493, 0.2063, 0.2798, 0.1577, 0.2699, 0.1895, 0.2578, 0.7593, 0.03104, 0.7301, 0.02319, 0.7219, 0.0, 0.7624, 0.009891, 0.6181, 0.2649, 0.5998, 0.2321, 0.6249, 0.2314, 0.6279, 0.2653, 0.5722, 0.4922, 0.5524, 0.461, 0.5926, 0.474, 0.5983, 0.4897, 0.2948, 0.6165, 0.2887, 0.6575, 0.279, 0.6657, 0.2869, 0.6075, 0.6646, 0.1758, 0.6396, 0.2119, 0.6331, 0.2001, 0.6571, 0.159, 0.2511, 0.05276, 0.2128, 0.1588, 0.2119, 0.1579, 0.2201, 0.114, 0.1234, 0.6629, 0.1296, 0.647, 0.1459, 0.6636, 0.1348, 0.6897, 0.6331, 0.2001, 0.6168, 0.1846, 0.6197, 0.1416, 0.6571, 0.159])
me_cube.materials.append(mat_material)
me_cube.use_remesh_preserve_volume = False
me_cube.use_remesh_preserve_attributes = False
me_cube.use_mirror_vertex_groups = False
me_cube.update()

# ---- objects
ob_rocher = bpy.data.objects.new('rocher', me_cube)

# ---- transforms, parenting, visibility, modifiers, constraints
ob_rocher.location = (-2.143, -1.131, 0.0)
ob_rocher.rotation_euler = (0.0, -0.0, -0.4512)
ob_rocher.scale = (1.0, 2.9, 1.0)
ob_rocher.lock_rotations_4d = False
ob_rocher.empty_display_type = 'ARROWS'
ob_rocher.lineart.crease_threshold = 0.0

# ---- collection membership
col_collection.objects.link(ob_rocher)

# ---- scene / render settings (as saved in the file)
scene.frame_start = 1; scene.frame_end = 250; scene.frame_set(1)
scene.render.engine = 'BLENDER_EEVEE_NEXT'
scene.cycles.use_denoising = False
scene.cycles.samples = 128
scene.cycles.sampling_pattern = 'TABULATED_SOBOL'
scene.cycles.use_adaptive_sampling = False
scene.cycles.use_light_tree = False
scene.view_settings.view_transform = 'Filmic'
bpy.context.view_layer.update()

# ---- added for rendering (the .blend has no active camera and no usable light): camera, sun
cam_auto = bpy.data.cameras.new('AutoCamera')
cam_auto.lens = 50.0
cam_auto.sensor_width = 36.0
cam_auto.clip_end = 1000.0
ob_auto_camera = bpy.data.objects.new('AutoCamera', cam_auto)
scene.collection.objects.link(ob_auto_camera)
ob_auto_camera.location = (12.4112, -20.2281, 15.5511)
ob_auto_camera.rotation_euler = (1.09748, -7.21219e-08, 0.694738)
scene.camera = ob_auto_camera
light_auto_sun = bpy.data.lights.new('AutoSun', 'SUN')
light_auto_sun.energy = 3.0
light_auto_sun.angle = 0.0523599
ob_auto_sun = bpy.data.objects.new('AutoSun', light_auto_sun)
scene.collection.objects.link(ob_auto_sun)
ob_auto_sun.rotation_euler = (0.872665, 0.174533, 0.523599)
bpy.context.view_layer.update()
